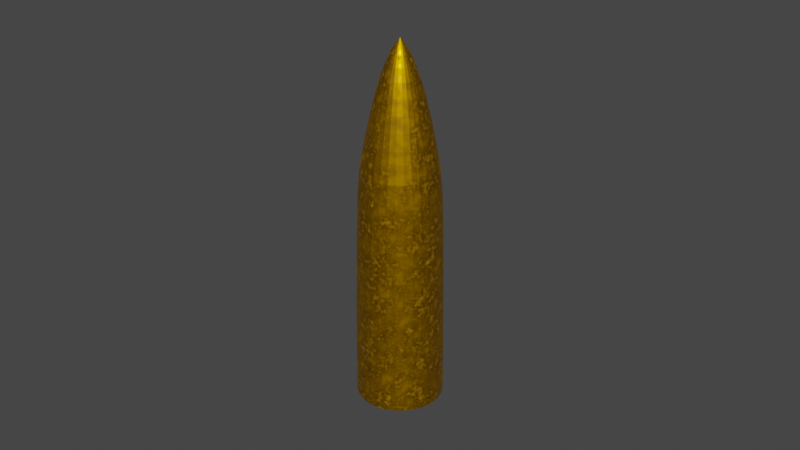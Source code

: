 # Source: M-16_shell.blend  (saved by Blender 2.93.20; exported with 4.5.12 LTS)
import bpy
from mathutils import Matrix  # noqa: F401  (used for matrix-valued properties, if any)

bpy.ops.wm.read_factory_settings(use_empty=True)
scene = bpy.context.scene
scene.name = 'Scene'

# ---- collections
col_collection = bpy.data.collections.new('Collection'); scene.collection.children.link(col_collection)

# ---- materials (node trees are filled in below, after node groups)
mat_bullet_shull = bpy.data.materials.new('Bullet Shull')
mat_bullet_shull.use_transparent_shadow = False
mat_bullet = bpy.data.materials.new('Bullet')
mat_bullet.use_transparent_shadow = False

# ---- material node trees
mat_bullet_shull.use_nodes = True; mat_bullet_shull.node_tree.nodes.clear()
_N = mat_bullet_shull.node_tree.nodes; _L = mat_bullet_shull.node_tree.links
n0 = _N.new('ShaderNodeBsdfPrincipled'); n0.name = 'Principled BSDF'; n0.location = (10, 300)
n0.distribution = 'GGX'
n0.subsurface_method = 'BURLEY'
n0.inputs[0].default_value = (0.402, 0.1481, 0.01519, 1.0)
n0.inputs[3].default_value = 1.45
n0.inputs[27].default_value = (0.0, 0.0, 0.0, 1.0)
n0.inputs[28].default_value = 1.0
n1 = _N.new('ShaderNodeTexNoise'); n1.name = 'Noise Texture'; n1.location = (-618, 280)
n1.inputs[4].default_value = 1.0
n2 = _N.new('ShaderNodeTexCoord'); n2.name = 'Texture Coordinate'; n2.location = (-1118, 296)
n3 = _N.new('ShaderNodeMapping'); n3.name = 'Mapping'; n3.location = (-908, 313)
n3.width = 240
n4 = _N.new('ShaderNodeValToRGB'); n4.name = 'ColorRamp.001'; n4.location = (-387, -191)
while len(n4.color_ramp.elements) > 1: n4.color_ramp.elements.remove(n4.color_ramp.elements[-1])
n4.color_ramp.elements[0].position = 0.0; n4.color_ramp.elements[0].color = (0.0, 0.0, 0.0, 1.0)
_e = n4.color_ramp.elements.new(1.0); _e.color = (1.0, 1.0, 1.0, 1.0)
n5 = _N.new('ShaderNodeTexNoise'); n5.name = 'Noise Texture.001'; n5.location = (-600, -182)
n5.inputs[4].default_value = 0.675
n6 = _N.new('ShaderNodeTexCoord'); n6.name = 'Texture Coordinate.001'; n6.location = (-1100, -166)
n7 = _N.new('ShaderNodeMapping'); n7.name = 'Mapping.001'; n7.location = (-890, -149)
n7.width = 240
n8 = _N.new('ShaderNodeOutputMaterial'); n8.name = 'Material Output'; n8.location = (300, 300)
n9 = _N.new('ShaderNodeValToRGB'); n9.name = 'ColorRamp'; n9.location = (-413, 278)
while len(n9.color_ramp.elements) > 1: n9.color_ramp.elements.remove(n9.color_ramp.elements[-1])
n9.color_ramp.elements[0].position = 0.01364; n9.color_ramp.elements[0].color = (0.0, 0.0, 0.0, 1.0)
_e = n9.color_ramp.elements.new(0.05); _e.color = (1.0, 1.0, 1.0, 1.0)
_L.new(n0.outputs[0], n8.inputs[0])
_L.new(n1.outputs[0], n9.inputs[0])
_L.new(n3.outputs[0], n1.inputs[0])
_L.new(n2.outputs[3], n3.inputs[0])
_L.new(n5.outputs[0], n4.inputs[0])
_L.new(n7.outputs[0], n5.inputs[0])
_L.new(n6.outputs[3], n7.inputs[0])
_L.new(n9.outputs[0], n0.inputs[1])
_L.new(n4.outputs[0], n0.inputs[2])
n8.is_active_output = True
mat_bullet.use_nodes = True; mat_bullet.node_tree.nodes.clear()
_N = mat_bullet.node_tree.nodes; _L = mat_bullet.node_tree.links
n0 = _N.new('ShaderNodeBsdfPrincipled'); n0.name = 'Principled BSDF'; n0.location = (10, 300)
n0.distribution = 'GGX'
n0.subsurface_method = 'BURLEY'
n0.inputs[0].default_value = (0.5458, 0.2739, 0.0, 1.0)
n0.inputs[3].default_value = 1.45
n0.inputs[27].default_value = (0.0, 0.0, 0.0, 1.0)
n0.inputs[28].default_value = 1.0
n1 = _N.new('ShaderNodeTexNoise'); n1.name = 'Noise Texture'; n1.location = (-618, 280)
n1.inputs[4].default_value = 1.0
n2 = _N.new('ShaderNodeTexCoord'); n2.name = 'Texture Coordinate'; n2.location = (-1118, 296)
n3 = _N.new('ShaderNodeMapping'); n3.name = 'Mapping'; n3.location = (-908, 313)
n3.width = 240
n4 = _N.new('ShaderNodeValToRGB'); n4.name = 'ColorRamp.001'; n4.location = (-387, -191)
while len(n4.color_ramp.elements) > 1: n4.color_ramp.elements.remove(n4.color_ramp.elements[-1])
n4.color_ramp.elements[0].position = 0.0; n4.color_ramp.elements[0].color = (0.0, 0.0, 0.0, 1.0)
_e = n4.color_ramp.elements.new(1.0); _e.color = (1.0, 1.0, 1.0, 1.0)
n5 = _N.new('ShaderNodeTexNoise'); n5.name = 'Noise Texture.001'; n5.location = (-600, -182)
n5.inputs[4].default_value = 0.675
n6 = _N.new('ShaderNodeTexCoord'); n6.name = 'Texture Coordinate.001'; n6.location = (-1100, -166)
n7 = _N.new('ShaderNodeMapping'); n7.name = 'Mapping.001'; n7.location = (-890, -149)
n7.width = 240
n8 = _N.new('ShaderNodeOutputMaterial'); n8.name = 'Material Output'; n8.location = (300, 300)
n9 = _N.new('ShaderNodeValToRGB'); n9.name = 'ColorRamp'; n9.location = (-413, 278)
while len(n9.color_ramp.elements) > 1: n9.color_ramp.elements.remove(n9.color_ramp.elements[-1])
n9.color_ramp.elements[0].position = 0.01364; n9.color_ramp.elements[0].color = (0.0, 0.0, 0.0, 1.0)
_e = n9.color_ramp.elements.new(0.5); _e.color = (1.0, 1.0, 1.0, 1.0)
_L.new(n0.outputs[0], n8.inputs[0])
_L.new(n1.outputs[0], n9.inputs[0])
_L.new(n3.outputs[0], n1.inputs[0])
_L.new(n2.outputs[3], n3.inputs[0])
_L.new(n5.outputs[0], n4.inputs[0])
_L.new(n7.outputs[0], n5.inputs[0])
_L.new(n6.outputs[3], n7.inputs[0])
_L.new(n9.outputs[0], n0.inputs[1])
_L.new(n4.outputs[0], n0.inputs[2])
n8.is_active_output = True

# ---- world
world_world = bpy.data.worlds.new('World'); scene.world = world_world
world_world.use_nodes = True; world_world.node_tree.nodes.clear()
_N = world_world.node_tree.nodes; _L = world_world.node_tree.links
n0 = _N.new('ShaderNodeOutputWorld'); n0.name = 'World Output'; n0.location = (300, 300)
n1 = _N.new('ShaderNodeBackground'); n1.name = 'Background'; n1.location = (10, 300)
n1.inputs[0].default_value = (0.05088, 0.05088, 0.05088, 1.0)
_L.new(n1.outputs[0], n0.inputs[0])
n0.is_active_output = True
world_world.color = (0.05088, 0.05088, 0.05088)
world_world.use_sun_shadow = False
world_world.sun_shadow_jitter_overblur = 0.0

# ---- meshes
me_cylinder_033 = bpy.data.meshes.new('Cylinder.033')
me_cylinder_033.from_pydata([(-0.01461, 0.7201, 0.439), (0.1259, 0.7063, 0.439), (0.261, 0.6653, 0.439), (0.3855, 0.5988, 0.439), (0.4946, 0.5092, 0.439), (0.5841, 0.4001, 0.439), (0.6507, 0.2756, 0.439), (0.6917, 0.1405, 0.439), (0.7055, -3.148e-08, 0.439), (0.6917, -0.1405, 0.439), (0.6507, -0.2756, 0.439), (0.5841, -0.4001, 0.439), (0.4946, -0.5092, 0.439), (0.3855, -0.5988, 0.439), (0.261, -0.6653, 0.439), (0.1259, -0.7063, 0.439), (-0.01461, -0.7201, 0.439), (-0.1551, -0.7063, 0.439), (-0.2902, -0.6653, 0.439), (-0.4147, -0.5988, 0.439), (-0.5238, -0.5092, 0.439), (-0.6134, -0.4001, 0.439), (-0.6799, -0.2756, 0.439), (-0.7209, -0.1405, 0.439), (-0.7347, 8.587e-09, 0.439), (-0.7209, 0.1405, 0.439), (-0.6799, 0.2756, 0.439), (-0.6134, 0.4001, 0.439), (-0.5238, 0.5092, 0.439), (-0.4147, 0.5988, 0.439), (-0.2902, 0.6653, 0.439), (-0.1551, 0.7063, 0.439), (-0.01461, 0.003752, -5.635), (-0.01462, 0.7201, 0.3544), (-0.01461, 0.07863, -5.537), (-0.01461, 0.1527, -5.406), (-0.01461, 0.2251, -5.242), (-0.01461, 0.2951, -5.047), (-0.01461, 0.3619, -4.825), (-0.01461, 0.4248, -4.58), (-0.01461, 0.4831, -4.321), (-0.01461, 0.5361, -4.059), (-0.01461, 0.5833, -3.803), (-0.01461, 0.6241, -3.565), (-0.01461, 0.6582, -3.172), (-0.01461, 0.6851, -2.337), (-0.01461, 0.7045, -1.323), (-0.01462, 0.7162, -0.3674), (-0.01388, 0.00368, -5.635), (0.1259, 0.7063, 0.3544), (0.0007258, 0.07712, -5.537), (0.01517, 0.1498, -5.406), (0.0293, 0.2208, -5.242), (0.04296, 0.2895, -5.047), (0.056, 0.355, -4.825), (0.06826, 0.4167, -4.58), (0.07963, 0.4738, -4.321), (0.08998, 0.5258, -4.059), (0.09918, 0.5721, -3.803), (0.1071, 0.6121, -3.565), (0.1138, 0.6455, -3.172), (0.119, 0.6719, -2.337), (0.1228, 0.6909, -1.323), (0.1251, 0.7024, -0.3674), (-0.01318, 0.003466, -5.635), (0.261, 0.6653, 0.3544), (0.01548, 0.07265, -5.537), (0.04382, 0.1411, -5.406), (0.07154, 0.208, -5.242), (0.09832, 0.2727, -5.047), (0.1239, 0.3344, -4.825), (0.148, 0.3925, -4.58), (0.1703, 0.4463, -4.321), (0.1905, 0.4953, -4.059), (0.2086, 0.5389, -3.803), (0.2242, 0.5766, -3.565), (0.2373, 0.6081, -3.172), (0.2475, 0.6329, -2.337), (0.255, 0.6508, -1.323), (0.2595, 0.6617, -0.3674), (-0.01253, 0.003119, -5.635), (0.3855, 0.5988, 0.3544), (0.02907, 0.06538, -5.537), (0.07022, 0.127, -5.406), (0.1105, 0.1872, -5.242), (0.1493, 0.2454, -5.047), (0.1865, 0.3009, -4.825), (0.2214, 0.3532, -4.58), (0.2538, 0.4017, -4.321), (0.2832, 0.4458, -4.059), (0.3095, 0.485, -3.803), (0.3321, 0.519, -3.565), (0.3511, 0.5473, -3.172), (0.366, 0.5696, -2.337), (0.3768, 0.5857, -1.323), (0.3833, 0.5955, -0.3674), (-0.01196, 0.002653, -5.635), (0.4946, 0.5092, 0.3544), (0.04099, 0.0556, -5.537), (0.09336, 0.108, -5.406), (0.1446, 0.1592, -5.242), (0.1941, 0.2087, -5.047), (0.2413, 0.2559, -4.825), (0.2858, 0.3004, -4.58), (0.327, 0.3416, -4.321), (0.3645, 0.3791, -4.059), (0.3978, 0.4125, -3.803), (0.4267, 0.4413, -3.565), (0.4508, 0.4654, -3.172), (0.4698, 0.4844, -2.337), (0.4835, 0.4981, -1.323), (0.4918, 0.5064, -0.3674), (-0.0115, 0.002085, -5.635), (0.5841, 0.4001, 0.3544), (0.05077, 0.04369, -5.537), (0.1123, 0.08483, -5.406), (0.1726, 0.1251, -5.242), (0.2308, 0.164, -5.047), (0.2863, 0.2011, -4.825), (0.3386, 0.236, -4.58), (0.3871, 0.2684, -4.321), (0.4311, 0.2978, -4.059), (0.4704, 0.3241, -3.803), (0.5043, 0.3468, -3.565), (0.5326, 0.3657, -3.172), (0.555, 0.3806, -2.337), (0.5711, 0.3914, -1.323), (0.5809, 0.3979, -0.3674), (-0.01115, 0.001435, -5.635), (0.6507, 0.2756, 0.3544), (0.05803, 0.03009, -5.537), (0.1265, 0.05843, -5.406), (0.1934, 0.08615, -5.242), (0.258, 0.1129, -5.047), (0.3198, 0.1385, -4.825), (0.3779, 0.1626, -4.58), (0.4317, 0.1849, -4.321), (0.4807, 0.2052, -4.059), (0.5243, 0.2232, -3.803), (0.562, 0.2388, -3.565), (0.5935, 0.2519, -3.172), (0.6183, 0.2622, -2.337), (0.6362, 0.2696, -1.323), (0.6471, 0.2741, -0.3674), (-0.01094, 0.0007321, -5.635), (0.6917, 0.1405, 0.3544), (0.06251, 0.01534, -5.537), (0.1351, 0.02979, -5.406), (0.2062, 0.04392, -5.242), (0.2748, 0.05758, -5.047), (0.3404, 0.07061, -4.825), (0.402, 0.08288, -4.58), (0.4592, 0.09425, -4.321), (0.5112, 0.1046, -4.059), (0.5575, 0.1138, -3.803), (0.5975, 0.1218, -3.565), (0.6309, 0.1284, -3.172), (0.6573, 0.1336, -2.337), (0.6763, 0.1374, -1.323), (0.6878, 0.1397, -0.3674), (-0.01086, 5.365e-09, -5.635), (0.7055, -3.148e-08, 0.3544), (0.06402, 1.509e-09, -5.537), (0.1381, -2.012e-09, -5.406), (0.2105, -6.036e-09, -5.242), (0.2805, -9.389e-09, -5.047), (0.3473, -1.274e-08, -4.825), (0.4102, -1.61e-08, -4.58), (0.4685, -1.878e-08, -4.321), (0.5215, -2.146e-08, -4.059), (0.5687, -2.414e-08, -3.803), (0.6095, -2.616e-08, -3.565), (0.6436, -2.817e-08, -3.172), (0.6704, -2.951e-08, -2.337), (0.6898, -3.085e-08, -1.323), (0.7016, -3.119e-08, -0.3674), (-0.01094, -0.000732, -5.635), (0.6917, -0.1405, 0.3544), (0.06251, -0.01534, -5.537), (0.1351, -0.02979, -5.406), (0.2062, -0.04392, -5.242), (0.2748, -0.05758, -5.047), (0.3404, -0.07061, -4.825), (0.402, -0.08288, -4.58), (0.4592, -0.09425, -4.321), (0.5112, -0.1046, -4.059), (0.5575, -0.1138, -3.803), (0.5975, -0.1218, -3.565), (0.6309, -0.1284, -3.172), (0.6573, -0.1336, -2.337), (0.6763, -0.1374, -1.323), (0.6878, -0.1397, -0.3674), (-0.01115, -0.001436, -5.635), (0.6507, -0.2756, 0.3544), (0.05803, -0.03009, -5.537), (0.1265, -0.05843, -5.406), (0.1934, -0.08615, -5.242), (0.258, -0.1129, -5.047), (0.3198, -0.1385, -4.825), (0.3779, -0.1626, -4.58), (0.4317, -0.1849, -4.321), (0.4807, -0.2052, -4.059), (0.5243, -0.2232, -3.803), (0.562, -0.2388, -3.565), (0.5935, -0.2519, -3.172), (0.6183, -0.2622, -2.337), (0.6362, -0.2696, -1.323), (0.6471, -0.2741, -0.3674), (-0.0115, -0.002084, -5.635), (0.5841, -0.4001, 0.3544), (0.05077, -0.04369, -5.537), (0.1123, -0.08483, -5.406), (0.1726, -0.1251, -5.242), (0.2308, -0.164, -5.047), (0.2863, -0.2011, -4.825), (0.3386, -0.236, -4.58), (0.3871, -0.2684, -4.321), (0.4311, -0.2978, -4.059), (0.4704, -0.3241, -3.803), (0.5043, -0.3468, -3.565), (0.5326, -0.3657, -3.172), (0.555, -0.3806, -2.337), (0.5711, -0.3914, -1.323), (0.5809, -0.3979, -0.3674), (-0.01196, -0.002653, -5.635), (0.4946, -0.5092, 0.3544), (0.04099, -0.0556, -5.537), (0.09336, -0.108, -5.406), (0.1446, -0.1592, -5.242), (0.1941, -0.2087, -5.047), (0.2413, -0.2559, -4.825), (0.2858, -0.3004, -4.58), (0.327, -0.3416, -4.321), (0.3645, -0.3791, -4.059), (0.3978, -0.4125, -3.803), (0.4267, -0.4413, -3.565), (0.4508, -0.4654, -3.172), (0.4698, -0.4844, -2.337), (0.4835, -0.4981, -1.323), (0.4918, -0.5064, -0.3674), (-0.01253, -0.003119, -5.635), (0.3855, -0.5988, 0.3544), (0.02907, -0.06538, -5.537), (0.07022, -0.127, -5.406), (0.1105, -0.1872, -5.242), (0.1493, -0.2454, -5.047), (0.1865, -0.3009, -4.825), (0.2214, -0.3532, -4.58), (0.2538, -0.4017, -4.321), (0.2832, -0.4458, -4.059), (0.3095, -0.485, -3.803), (0.3321, -0.519, -3.565), (0.3511, -0.5473, -3.172), (0.366, -0.5696, -2.337), (0.3768, -0.5857, -1.323), (0.3833, -0.5955, -0.3674), (-0.01318, -0.003466, -5.635), (0.261, -0.6653, 0.3544), (0.01548, -0.07265, -5.537), (0.04382, -0.1411, -5.406), (0.07154, -0.208, -5.242), (0.09832, -0.2727, -5.047), (0.1239, -0.3344, -4.825), (0.148, -0.3925, -4.58), (0.1703, -0.4463, -4.321), (0.1905, -0.4953, -4.059), (0.2086, -0.5389, -3.803), (0.2242, -0.5766, -3.565), (0.2373, -0.6081, -3.172), (0.2475, -0.6329, -2.337), (0.255, -0.6508, -1.323), (0.2595, -0.6617, -0.3674), (-0.01388, -0.00368, -5.635), (0.1259, -0.7063, 0.3544), (0.0007253, -0.07712, -5.537), (0.01517, -0.1498, -5.406), (0.0293, -0.2208, -5.242), (0.04296, -0.2895, -5.047), (0.05599, -0.355, -4.825), (0.06826, -0.4167, -4.58), (0.07963, -0.4738, -4.321), (0.08998, -0.5258, -4.059), (0.09918, -0.5721, -3.803), (0.1071, -0.6121, -3.565), (0.1138, -0.6455, -3.172), (0.119, -0.6719, -2.337), (0.1228, -0.6909, -1.323), (0.1251, -0.7024, -0.3674), (-0.01461, -0.003752, -5.635), (-0.01462, -0.7201, 0.3544), (-0.01461, -0.07863, -5.537), (-0.01461, -0.1527, -5.406), (-0.01461, -0.2251, -5.242), (-0.01461, -0.2951, -5.047), (-0.01461, -0.3619, -4.825), (-0.01461, -0.4248, -4.58), (-0.01461, -0.4831, -4.321), (-0.01461, -0.5361, -4.059), (-0.01461, -0.5833, -3.803), (-0.01461, -0.6241, -3.565), (-0.01461, -0.6582, -3.172), (-0.01461, -0.6851, -2.337), (-0.01462, -0.7045, -1.323), (-0.01462, -0.7162, -0.3674), (-0.01535, -0.00368, -5.635), (-0.1551, -0.7063, 0.3544), (-0.02996, -0.07712, -5.537), (-0.0444, -0.1498, -5.406), (-0.05853, -0.2208, -5.242), (-0.07219, -0.2895, -5.047), (-0.08522, -0.355, -4.825), (-0.09749, -0.4167, -4.58), (-0.1089, -0.4738, -4.321), (-0.1192, -0.5258, -4.059), (-0.1284, -0.5721, -3.803), (-0.1364, -0.6121, -3.565), (-0.143, -0.6455, -3.172), (-0.1483, -0.6719, -2.337), (-0.152, -0.6909, -1.323), (-0.1543, -0.7024, -0.3674), (-0.01605, -0.003466, -5.635), (-0.2902, -0.6653, 0.3544), (-0.04471, -0.07265, -5.537), (-0.07305, -0.1411, -5.406), (-0.1008, -0.208, -5.242), (-0.1276, -0.2727, -5.047), (-0.1531, -0.3344, -4.825), (-0.1772, -0.3925, -4.58), (-0.1995, -0.4463, -4.321), (-0.2198, -0.4953, -4.059), (-0.2378, -0.5389, -3.803), (-0.2535, -0.5766, -3.565), (-0.2665, -0.6081, -3.172), (-0.2768, -0.6329, -2.337), (-0.2842, -0.6508, -1.323), (-0.2887, -0.6617, -0.3674), (-0.0167, -0.003119, -5.635), (-0.4147, -0.5988, 0.3544), (-0.0583, -0.06538, -5.537), (-0.09945, -0.127, -5.406), (-0.1397, -0.1872, -5.242), (-0.1786, -0.2454, -5.047), (-0.2157, -0.3009, -4.825), (-0.2506, -0.3532, -4.58), (-0.283, -0.4017, -4.321), (-0.3125, -0.4458, -4.059), (-0.3387, -0.485, -3.803), (-0.3614, -0.519, -3.565), (-0.3803, -0.5473, -3.172), (-0.3952, -0.5696, -2.337), (-0.406, -0.5857, -1.323), (-0.4125, -0.5955, -0.3674), (-0.01727, -0.002653, -5.635), (-0.5238, -0.5092, 0.3544), (-0.07022, -0.0556, -5.537), (-0.1226, -0.108, -5.406), (-0.1738, -0.1592, -5.242), (-0.2233, -0.2087, -5.047), (-0.2705, -0.2559, -4.825), (-0.315, -0.3004, -4.58), (-0.3562, -0.3416, -4.321), (-0.3937, -0.3791, -4.059), (-0.4271, -0.4125, -3.803), (-0.456, -0.4413, -3.565), (-0.48, -0.4654, -3.172), (-0.499, -0.4844, -2.337), (-0.5127, -0.4981, -1.323), (-0.521, -0.5064, -0.3674), (-0.01773, -0.002084, -5.635), (-0.6134, -0.4001, 0.3544), (-0.08, -0.04369, -5.537), (-0.1416, -0.08483, -5.406), (-0.2018, -0.1251, -5.242), (-0.26, -0.164, -5.047), (-0.3156, -0.2011, -4.825), (-0.3678, -0.236, -4.58), (-0.4163, -0.2684, -4.321), (-0.4604, -0.2978, -4.059), (-0.4996, -0.3241, -3.803), (-0.5336, -0.3468, -3.565), (-0.5619, -0.3657, -3.172), (-0.5842, -0.3806, -2.337), (-0.6004, -0.3914, -1.323), (-0.6101, -0.3979, -0.3674), (-0.01808, -0.001436, -5.635), (-0.6799, -0.2756, 0.3544), (-0.08726, -0.03009, -5.537), (-0.1557, -0.05843, -5.406), (-0.2226, -0.08615, -5.242), (-0.2873, -0.1129, -5.047), (-0.349, -0.1385, -4.825), (-0.4071, -0.1626, -4.58), (-0.4609, -0.1849, -4.321), (-0.5099, -0.2052, -4.059), (-0.5535, -0.2232, -3.803), (-0.5912, -0.2388, -3.565), (-0.6227, -0.2519, -3.172), (-0.6475, -0.2622, -2.337), (-0.6655, -0.2696, -1.323), (-0.6763, -0.2741, -0.3674), (-0.01829, -0.0007319, -5.635), (-0.7209, -0.1405, 0.3544), (-0.09174, -0.01534, -5.537), (-0.1644, -0.02979, -5.406), (-0.2354, -0.04392, -5.242), (-0.3041, -0.05758, -5.047), (-0.3696, -0.07061, -4.825), (-0.4313, -0.08288, -4.58), (-0.4884, -0.09425, -4.321), (-0.5404, -0.1046, -4.059), (-0.5867, -0.1138, -3.803), (-0.6268, -0.1218, -3.565), (-0.6602, -0.1284, -3.172), (-0.6865, -0.1336, -2.337), (-0.7055, -0.1374, -1.323), (-0.717, -0.1397, -0.3674), (-0.01837, 1.073e-08, -5.635), (-0.7347, 8.587e-09, 0.3544), (-0.09325, 1.056e-08, -5.537), (-0.1673, 1.04e-08, -5.406), (-0.2397, 1.006e-08, -5.242), (-0.3097, 1.006e-08, -5.047), (-0.3765, 9.389e-09, -4.825), (-0.4394, 9.389e-09, -4.58), (-0.4977, 9.389e-09, -4.321), (-0.5507, 8.719e-09, -4.059), (-0.5979, 8.719e-09, -3.803), (-0.6388, 8.719e-09, -3.565), (-0.6728, 8.719e-09, -3.172), (-0.6997, 8.719e-09, -2.337), (-0.7191, 8.719e-09, -1.323), (-0.7308, 8.719e-09, -0.3674), (-0.01829, 0.000732, -5.635), (-0.7209, 0.1405, 0.3544), (-0.09174, 0.01534, -5.537), (-0.1644, 0.02979, -5.406), (-0.2354, 0.04392, -5.242), (-0.3041, 0.05758, -5.047), (-0.3696, 0.07061, -4.825), (-0.4313, 0.08288, -4.58), (-0.4884, 0.09425, -4.321), (-0.5404, 0.1046, -4.059), (-0.5867, 0.1138, -3.803), (-0.6268, 0.1218, -3.565), (-0.6602, 0.1284, -3.172), (-0.6865, 0.1336, -2.337), (-0.7055, 0.1374, -1.323), (-0.717, 0.1397, -0.3674), (-0.01808, 0.001436, -5.635), (-0.6799, 0.2756, 0.3544), (-0.08726, 0.03009, -5.537), (-0.1557, 0.05843, -5.406), (-0.2226, 0.08615, -5.242), (-0.2873, 0.1129, -5.047), (-0.349, 0.1385, -4.825), (-0.4071, 0.1626, -4.58), (-0.4609, 0.1849, -4.321), (-0.5099, 0.2052, -4.059), (-0.5535, 0.2232, -3.803), (-0.5912, 0.2388, -3.565), (-0.6227, 0.2519, -3.172), (-0.6475, 0.2622, -2.337), (-0.6655, 0.2696, -1.323), (-0.6763, 0.2741, -0.3674), (-0.01773, 0.002084, -5.635), (-0.6134, 0.4001, 0.3544), (-0.08, 0.04369, -5.537), (-0.1416, 0.08483, -5.406), (-0.2018, 0.1251, -5.242), (-0.26, 0.164, -5.047), (-0.3156, 0.2011, -4.825), (-0.3678, 0.236, -4.58), (-0.4163, 0.2684, -4.321), (-0.4604, 0.2978, -4.059), (-0.4996, 0.3241, -3.803), (-0.5336, 0.3468, -3.565), (-0.5619, 0.3657, -3.172), (-0.5842, 0.3806, -2.337), (-0.6004, 0.3914, -1.323), (-0.6101, 0.3979, -0.3674), (-0.01727, 0.002653, -5.635), (-0.5238, 0.5092, 0.3544), (-0.07022, 0.0556, -5.537), (-0.1226, 0.108, -5.406), (-0.1738, 0.1592, -5.242), (-0.2233, 0.2087, -5.047), (-0.2705, 0.2559, -4.825), (-0.315, 0.3004, -4.58), (-0.3562, 0.3416, -4.321), (-0.3937, 0.3791, -4.059), (-0.4271, 0.4125, -3.803), (-0.456, 0.4413, -3.565), (-0.48, 0.4654, -3.172), (-0.499, 0.4844, -2.337), (-0.5127, 0.4981, -1.323), (-0.521, 0.5064, -0.3674), (-0.0167, 0.00312, -5.635), (-0.4147, 0.5988, 0.3544), (-0.0583, 0.06538, -5.537), (-0.09945, 0.127, -5.406), (-0.1397, 0.1872, -5.242), (-0.1786, 0.2454, -5.047), (-0.2157, 0.3009, -4.825), (-0.2506, 0.3532, -4.58), (-0.283, 0.4017, -4.321), (-0.3125, 0.4458, -4.059), (-0.3387, 0.485, -3.803), (-0.3614, 0.519, -3.565), (-0.3803, 0.5473, -3.172), (-0.3952, 0.5696, -2.337), (-0.406, 0.5857, -1.323), (-0.4125, 0.5955, -0.3674), (-0.01605, 0.003466, -5.635), (-0.2902, 0.6653, 0.3544), (-0.04471, 0.07265, -5.537), (-0.07305, 0.1411, -5.406), (-0.1008, 0.208, -5.242), (-0.1276, 0.2727, -5.047), (-0.1531, 0.3344, -4.825), (-0.1772, 0.3925, -4.58), (-0.1995, 0.4463, -4.321), (-0.2198, 0.4953, -4.059), (-0.2378, 0.5389, -3.803), (-0.2535, 0.5766, -3.565), (-0.2665, 0.6081, -3.172), (-0.2768, 0.6329, -2.337), (-0.2842, 0.6508, -1.323), (-0.2887, 0.6617, -0.3674), (-0.01535, 0.00368, -5.635), (-0.1551, 0.7063, 0.3544), (-0.02996, 0.07712, -5.537), (-0.0444, 0.1498, -5.406), (-0.05853, 0.2208, -5.242), (-0.07219, 0.2895, -5.047), (-0.08522, 0.355, -4.825), (-0.09749, 0.4167, -4.58), (-0.1089, 0.4738, -4.321), (-0.1192, 0.5258, -4.059), (-0.1284, 0.5721, -3.803), (-0.1364, 0.6121, -3.565), (-0.143, 0.6455, -3.172), (-0.1483, 0.6719, -2.337), (-0.152, 0.6909, -1.323), (-0.1543, 0.7024, -0.3674)], [], [(529, 31, 0, 33), (65, 2, 3, 81), (81, 3, 4, 97), (97, 4, 5, 113), (113, 5, 6, 129), (129, 6, 7, 145), (145, 7, 8, 161), (161, 8, 9, 177), (177, 9, 10, 193), (193, 10, 11, 209), (209, 11, 12, 225), (225, 12, 13, 241), (241, 13, 14, 257), (257, 14, 15, 273), (273, 15, 16, 289), (289, 16, 17, 305), (305, 17, 18, 321), (321, 18, 19, 337), (337, 19, 20, 353), (353, 20, 21, 369), (369, 21, 22, 385), (385, 22, 23, 401), (401, 23, 24, 417), (417, 24, 25, 433), (433, 25, 26, 449), (449, 26, 27, 465), (465, 27, 28, 481), (481, 28, 29, 497), (497, 29, 30, 513), (513, 30, 31, 529), (1, 0, 31, 30, 29, 28, 27, 26, 25, 24, 23, 22, 21, 20, 19, 18, 17, 16, 15, 14, 13, 12, 11, 10, 9, 8, 7, 6, 5, 4, 3, 2), (49, 1, 2, 65), (33, 0, 1, 49), (33, 49, 63, 47), (47, 63, 62, 46), (46, 62, 61, 45), (45, 61, 60, 44), (44, 60, 59, 43), (43, 59, 58, 42), (42, 58, 57, 41), (41, 57, 56, 40), (40, 56, 55, 39), (39, 55, 54, 38), (38, 54, 53, 37), (37, 53, 52, 36), (36, 52, 51, 35), (35, 51, 50, 34), (34, 50, 48, 32), (49, 65, 79, 63), (63, 79, 78, 62), (62, 78, 77, 61), (61, 77, 76, 60), (60, 76, 75, 59), (59, 75, 74, 58), (58, 74, 73, 57), (57, 73, 72, 56), (56, 72, 71, 55), (55, 71, 70, 54), (54, 70, 69, 53), (53, 69, 68, 52), (52, 68, 67, 51), (51, 67, 66, 50), (50, 66, 64, 48), (65, 81, 95, 79), (79, 95, 94, 78), (78, 94, 93, 77), (77, 93, 92, 76), (76, 92, 91, 75), (75, 91, 90, 74), (74, 90, 89, 73), (73, 89, 88, 72), (72, 88, 87, 71), (71, 87, 86, 70), (70, 86, 85, 69), (69, 85, 84, 68), (68, 84, 83, 67), (67, 83, 82, 66), (66, 82, 80, 64), (81, 97, 111, 95), (95, 111, 110, 94), (94, 110, 109, 93), (93, 109, 108, 92), (92, 108, 107, 91), (91, 107, 106, 90), (90, 106, 105, 89), (89, 105, 104, 88), (88, 104, 103, 87), (87, 103, 102, 86), (86, 102, 101, 85), (85, 101, 100, 84), (84, 100, 99, 83), (83, 99, 98, 82), (82, 98, 96, 80), (97, 113, 127, 111), (111, 127, 126, 110), (110, 126, 125, 109), (109, 125, 124, 108), (108, 124, 123, 107), (107, 123, 122, 106), (106, 122, 121, 105), (105, 121, 120, 104), (104, 120, 119, 103), (103, 119, 118, 102), (102, 118, 117, 101), (101, 117, 116, 100), (100, 116, 115, 99), (99, 115, 114, 98), (98, 114, 112, 96), (113, 129, 143, 127), (127, 143, 142, 126), (126, 142, 141, 125), (125, 141, 140, 124), (124, 140, 139, 123), (123, 139, 138, 122), (122, 138, 137, 121), (121, 137, 136, 120), (120, 136, 135, 119), (119, 135, 134, 118), (118, 134, 133, 117), (117, 133, 132, 116), (116, 132, 131, 115), (115, 131, 130, 114), (114, 130, 128, 112), (129, 145, 159, 143), (143, 159, 158, 142), (142, 158, 157, 141), (141, 157, 156, 140), (140, 156, 155, 139), (139, 155, 154, 138), (138, 154, 153, 137), (137, 153, 152, 136), (136, 152, 151, 135), (135, 151, 150, 134), (134, 150, 149, 133), (133, 149, 148, 132), (132, 148, 147, 131), (131, 147, 146, 130), (130, 146, 144, 128), (145, 161, 175, 159), (159, 175, 174, 158), (158, 174, 173, 157), (157, 173, 172, 156), (156, 172, 171, 155), (155, 171, 170, 154), (154, 170, 169, 153), (153, 169, 168, 152), (152, 168, 167, 151), (151, 167, 166, 150), (150, 166, 165, 149), (149, 165, 164, 148), (148, 164, 163, 147), (147, 163, 162, 146), (146, 162, 160, 144), (161, 177, 191, 175), (175, 191, 190, 174), (174, 190, 189, 173), (173, 189, 188, 172), (172, 188, 187, 171), (171, 187, 186, 170), (170, 186, 185, 169), (169, 185, 184, 168), (168, 184, 183, 167), (167, 183, 182, 166), (166, 182, 181, 165), (165, 181, 180, 164), (164, 180, 179, 163), (163, 179, 178, 162), (162, 178, 176, 160), (177, 193, 207, 191), (191, 207, 206, 190), (190, 206, 205, 189), (189, 205, 204, 188), (188, 204, 203, 187), (187, 203, 202, 186), (186, 202, 201, 185), (185, 201, 200, 184), (184, 200, 199, 183), (183, 199, 198, 182), (182, 198, 197, 181), (181, 197, 196, 180), (180, 196, 195, 179), (179, 195, 194, 178), (178, 194, 192, 176), (193, 209, 223, 207), (207, 223, 222, 206), (206, 222, 221, 205), (205, 221, 220, 204), (204, 220, 219, 203), (203, 219, 218, 202), (202, 218, 217, 201), (201, 217, 216, 200), (200, 216, 215, 199), (199, 215, 214, 198), (198, 214, 213, 197), (197, 213, 212, 196), (196, 212, 211, 195), (195, 211, 210, 194), (194, 210, 208, 192), (209, 225, 239, 223), (223, 239, 238, 222), (222, 238, 237, 221), (221, 237, 236, 220), (220, 236, 235, 219), (219, 235, 234, 218), (218, 234, 233, 217), (217, 233, 232, 216), (216, 232, 231, 215), (215, 231, 230, 214), (214, 230, 229, 213), (213, 229, 228, 212), (212, 228, 227, 211), (211, 227, 226, 210), (210, 226, 224, 208), (225, 241, 255, 239), (239, 255, 254, 238), (238, 254, 253, 237), (237, 253, 252, 236), (236, 252, 251, 235), (235, 251, 250, 234), (234, 250, 249, 233), (233, 249, 248, 232), (232, 248, 247, 231), (231, 247, 246, 230), (230, 246, 245, 229), (229, 245, 244, 228), (228, 244, 243, 227), (227, 243, 242, 226), (226, 242, 240, 224), (241, 257, 271, 255), (255, 271, 270, 254), (254, 270, 269, 253), (253, 269, 268, 252), (252, 268, 267, 251), (251, 267, 266, 250), (250, 266, 265, 249), (249, 265, 264, 248), (248, 264, 263, 247), (247, 263, 262, 246), (246, 262, 261, 245), (245, 261, 260, 244), (244, 260, 259, 243), (243, 259, 258, 242), (242, 258, 256, 240), (257, 273, 287, 271), (271, 287, 286, 270), (270, 286, 285, 269), (269, 285, 284, 268), (268, 284, 283, 267), (267, 283, 282, 266), (266, 282, 281, 265), (265, 281, 280, 264), (264, 280, 279, 263), (263, 279, 278, 262), (262, 278, 277, 261), (261, 277, 276, 260), (260, 276, 275, 259), (259, 275, 274, 258), (258, 274, 272, 256), (273, 289, 303, 287), (287, 303, 302, 286), (286, 302, 301, 285), (285, 301, 300, 284), (284, 300, 299, 283), (283, 299, 298, 282), (282, 298, 297, 281), (281, 297, 296, 280), (280, 296, 295, 279), (279, 295, 294, 278), (278, 294, 293, 277), (277, 293, 292, 276), (276, 292, 291, 275), (275, 291, 290, 274), (274, 290, 288, 272), (289, 305, 319, 303), (303, 319, 318, 302), (302, 318, 317, 301), (301, 317, 316, 300), (300, 316, 315, 299), (299, 315, 314, 298), (298, 314, 313, 297), (297, 313, 312, 296), (296, 312, 311, 295), (295, 311, 310, 294), (294, 310, 309, 293), (293, 309, 308, 292), (292, 308, 307, 291), (291, 307, 306, 290), (290, 306, 304, 288), (305, 321, 335, 319), (319, 335, 334, 318), (318, 334, 333, 317), (317, 333, 332, 316), (316, 332, 331, 315), (315, 331, 330, 314), (314, 330, 329, 313), (313, 329, 328, 312), (312, 328, 327, 311), (311, 327, 326, 310), (310, 326, 325, 309), (309, 325, 324, 308), (308, 324, 323, 307), (307, 323, 322, 306), (306, 322, 320, 304), (321, 337, 351, 335), (335, 351, 350, 334), (334, 350, 349, 333), (333, 349, 348, 332), (332, 348, 347, 331), (331, 347, 346, 330), (330, 346, 345, 329), (329, 345, 344, 328), (328, 344, 343, 327), (327, 343, 342, 326), (326, 342, 341, 325), (325, 341, 340, 324), (324, 340, 339, 323), (323, 339, 338, 322), (322, 338, 336, 320), (337, 353, 367, 351), (351, 367, 366, 350), (350, 366, 365, 349), (349, 365, 364, 348), (348, 364, 363, 347), (347, 363, 362, 346), (346, 362, 361, 345), (345, 361, 360, 344), (344, 360, 359, 343), (343, 359, 358, 342), (342, 358, 357, 341), (341, 357, 356, 340), (340, 356, 355, 339), (339, 355, 354, 338), (338, 354, 352, 336), (353, 369, 383, 367), (367, 383, 382, 366), (366, 382, 381, 365), (365, 381, 380, 364), (364, 380, 379, 363), (363, 379, 378, 362), (362, 378, 377, 361), (361, 377, 376, 360), (360, 376, 375, 359), (359, 375, 374, 358), (358, 374, 373, 357), (357, 373, 372, 356), (356, 372, 371, 355), (355, 371, 370, 354), (354, 370, 368, 352), (369, 385, 399, 383), (383, 399, 398, 382), (382, 398, 397, 381), (381, 397, 396, 380), (380, 396, 395, 379), (379, 395, 394, 378), (378, 394, 393, 377), (377, 393, 392, 376), (376, 392, 391, 375), (375, 391, 390, 374), (374, 390, 389, 373), (373, 389, 388, 372), (372, 388, 387, 371), (371, 387, 386, 370), (370, 386, 384, 368), (385, 401, 415, 399), (399, 415, 414, 398), (398, 414, 413, 397), (397, 413, 412, 396), (396, 412, 411, 395), (395, 411, 410, 394), (394, 410, 409, 393), (393, 409, 408, 392), (392, 408, 407, 391), (391, 407, 406, 390), (390, 406, 405, 389), (389, 405, 404, 388), (388, 404, 403, 387), (387, 403, 402, 386), (386, 402, 400, 384), (401, 417, 431, 415), (415, 431, 430, 414), (414, 430, 429, 413), (413, 429, 428, 412), (412, 428, 427, 411), (411, 427, 426, 410), (410, 426, 425, 409), (409, 425, 424, 408), (408, 424, 423, 407), (407, 423, 422, 406), (406, 422, 421, 405), (405, 421, 420, 404), (404, 420, 419, 403), (403, 419, 418, 402), (402, 418, 416, 400), (417, 433, 447, 431), (431, 447, 446, 430), (430, 446, 445, 429), (429, 445, 444, 428), (428, 444, 443, 427), (427, 443, 442, 426), (426, 442, 441, 425), (425, 441, 440, 424), (424, 440, 439, 423), (423, 439, 438, 422), (422, 438, 437, 421), (421, 437, 436, 420), (420, 436, 435, 419), (419, 435, 434, 418), (418, 434, 432, 416), (433, 449, 463, 447), (447, 463, 462, 446), (446, 462, 461, 445), (445, 461, 460, 444), (444, 460, 459, 443), (443, 459, 458, 442), (442, 458, 457, 441), (441, 457, 456, 440), (440, 456, 455, 439), (439, 455, 454, 438), (438, 454, 453, 437), (437, 453, 452, 436), (436, 452, 451, 435), (435, 451, 450, 434), (434, 450, 448, 432), (449, 465, 479, 463), (463, 479, 478, 462), (462, 478, 477, 461), (461, 477, 476, 460), (460, 476, 475, 459), (459, 475, 474, 458), (458, 474, 473, 457), (457, 473, 472, 456), (456, 472, 471, 455), (455, 471, 470, 454), (454, 470, 469, 453), (453, 469, 468, 452), (452, 468, 467, 451), (451, 467, 466, 450), (450, 466, 464, 448), (465, 481, 495, 479), (479, 495, 494, 478), (478, 494, 493, 477), (477, 493, 492, 476), (476, 492, 491, 475), (475, 491, 490, 474), (474, 490, 489, 473), (473, 489, 488, 472), (472, 488, 487, 471), (471, 487, 486, 470), (470, 486, 485, 469), (469, 485, 484, 468), (468, 484, 483, 467), (467, 483, 482, 466), (466, 482, 480, 464), (481, 497, 511, 495), (495, 511, 510, 494), (494, 510, 509, 493), (493, 509, 508, 492), (492, 508, 507, 491), (491, 507, 506, 490), (490, 506, 505, 489), (489, 505, 504, 488), (488, 504, 503, 487), (487, 503, 502, 486), (486, 502, 501, 485), (485, 501, 500, 484), (484, 500, 499, 483), (483, 499, 498, 482), (482, 498, 496, 480), (497, 513, 527, 511), (511, 527, 526, 510), (510, 526, 525, 509), (509, 525, 524, 508), (508, 524, 523, 507), (507, 523, 522, 506), (506, 522, 521, 505), (505, 521, 520, 504), (504, 520, 519, 503), (503, 519, 518, 502), (502, 518, 517, 501), (501, 517, 516, 500), (500, 516, 515, 499), (499, 515, 514, 498), (498, 514, 512, 496), (513, 529, 543, 527), (527, 543, 542, 526), (526, 542, 541, 525), (525, 541, 540, 524), (524, 540, 539, 523), (523, 539, 538, 522), (522, 538, 537, 521), (521, 537, 536, 520), (520, 536, 535, 519), (519, 535, 534, 518), (518, 534, 533, 517), (517, 533, 532, 516), (516, 532, 531, 515), (515, 531, 530, 514), (514, 530, 528, 512), (529, 33, 47, 543), (543, 47, 46, 542), (542, 46, 45, 541), (541, 45, 44, 540), (540, 44, 43, 539), (539, 43, 42, 538), (538, 42, 41, 537), (537, 41, 40, 536), (536, 40, 39, 535), (535, 39, 38, 534), (534, 38, 37, 533), (533, 37, 36, 532), (532, 36, 35, 531), (531, 35, 34, 530), (530, 34, 32, 528), (32, 48, 64, 80, 96, 112, 128, 144, 160, 176, 192, 208, 224, 240, 256, 272, 288, 304, 320, 336, 352, 368, 384, 400, 416, 432, 448, 464, 480, 496, 512, 528)])
me_cylinder_033.polygons.foreach_set('material_index', [1, 1, 1, 1, 1, 1, 1, 1, 1, 1, 1, 1, 1, 1, 1, 1, 1, 1, 1, 1, 1, 1, 1, 1, 1, 1, 1, 1, 1, 1, 1, 1, 1, 1, 1, 1, 1, 1, 1, 1, 1, 1, 1, 1, 1, 1, 1, 1, 1, 1, 1, 1, 1, 1, 1, 1, 1, 1, 1, 1, 1, 1, 1, 1, 1, 1, 1, 1, 1, 1, 1, 1, 1, 1, 1, 1, 1, 1, 1, 1, 1, 1, 1, 1, 1, 1, 1, 1, 1, 1, 1, 1, 1, 1, 1, 1, 1, 1, 1, 1, 1, 1, 1, 1, 1, 1, 1, 1, 1, 1, 1, 1, 1, 1, 1, 1, 1, 1, 1, 1, 1, 1, 1, 1, 1, 1, 1, 1, 1, 1, 1, 1, 1, 1, 1, 1, 1, 1, 1, 1, 1, 1, 1, 1, 1, 1, 1, 1, 1, 1, 1, 1, 1, 1, 1, 1, 1, 1, 1, 1, 1, 1, 1, 1, 1, 1, 1, 1, 1, 1, 1, 1, 1, 1, 1, 1, 1, 1, 1, 1, 1, 1, 1, 1, 1, 1, 1, 1, 1, 1, 1, 1, 1, 1, 1, 1, 1, 1, 1, 1, 1, 1, 1, 1, 1, 1, 1, 1, 1, 1, 1, 1, 1, 1, 1, 1, 1, 1, 1, 1, 1, 1, 1, 1, 1, 1, 1, 1, 1, 1, 1, 1, 1, 1, 1, 1, 1, 1, 1, 1, 1, 1, 1, 1, 1, 1, 1, 1, 1, 1, 1, 1, 1, 1, 1, 1, 1, 1, 1, 1, 1, 1, 1, 1, 1, 1, 1, 1, 1, 1, 1, 1, 1, 1, 1, 1, 1, 1, 1, 1, 1, 1, 1, 1, 1, 1, 1, 1, 1, 1, 1, 1, 1, 1, 1, 1, 1, 1, 1, 1, 1, 1, 1, 1, 1, 1, 1, 1, 1, 1, 1, 1, 1, 1, 1, 1, 1, 1, 1, 1, 1, 1, 1, 1, 1, 1, 1, 1, 1, 1, 1, 1, 1, 1, 1, 1, 1, 1, 1, 1, 1, 1, 1, 1, 1, 1, 1, 1, 1, 1, 1, 1, 1, 1, 1, 1, 1, 1, 1, 1, 1, 1, 1, 1, 1, 1, 1, 1, 1, 1, 1, 1, 1, 1, 1, 1, 1, 1, 1, 1, 1, 1, 1, 1, 1, 1, 1, 1, 1, 1, 1, 1, 1, 1, 1, 1, 1, 1, 1, 1, 1, 1, 1, 1, 1, 1, 1, 1, 1, 1, 1, 1, 1, 1, 1, 1, 1, 1, 1, 1, 1, 1, 1, 1, 1, 1, 1, 1, 1, 1, 1, 1, 1, 1, 1, 1, 1, 1, 1, 1, 1, 1, 1, 1, 1, 1, 1, 1, 1, 1, 1, 1, 1, 1, 1, 1, 1, 1, 1, 1, 1, 1, 1, 1, 1, 1, 1, 1, 1, 1, 1, 1, 1, 1, 1, 1, 1, 1, 1, 1, 1, 1, 1, 1, 1, 1, 1, 1, 1, 1, 1, 1, 1, 1, 1, 1, 1, 1, 1, 1, 1, 1, 1, 1, 1, 1, 1, 1, 1, 1, 1, 1, 1, 1])
_uv = me_cylinder_033.uv_layers.new(name='UVMap')
_uv.uv.foreach_set('vector', [0.03125, 0.5871, 0.03125, 1.0, 0.0, 1.0, 0.0, 0.5871, 0.9375, 0.5871, 0.9375, 1.0, 0.9062, 1.0, 0.9062, 0.5871, 0.9062, 0.5871, 0.9062, 1.0, 0.875, 1.0, 0.875, 0.5871, 0.875, 0.5871, 0.875, 1.0, 0.8438, 1.0, 0.8438, 0.5871, 0.8438, 0.5871, 0.8438, 1.0, 0.8125, 1.0, 0.8125, 0.5871, 0.8125, 0.5871, 0.8125, 1.0, 0.7812, 1.0, 0.7812, 0.5871, 0.7812, 0.5871, 0.7812, 1.0, 0.75, 1.0, 0.75, 0.5871, 0.75, 0.5871, 0.75, 1.0, 0.7188, 1.0, 0.7188, 0.5871, 0.7188, 0.5871, 0.7188, 1.0, 0.6875, 1.0, 0.6875, 0.5871, 0.6875, 0.5871, 0.6875, 1.0, 0.6562, 1.0, 0.6562, 0.5871, 0.6562, 0.5871, 0.6562, 1.0, 0.625, 1.0, 0.625, 0.5871, 0.625, 0.5871, 0.625, 1.0, 0.5938, 1.0, 0.5938, 0.5871, 0.5938, 0.5871, 0.5938, 1.0, 0.5625, 1.0, 0.5625, 0.5871, 0.5625, 0.5871, 0.5625, 1.0, 0.5312, 1.0, 0.5312, 0.5871, 0.5312, 0.5871, 0.5312, 1.0, 0.5, 1.0, 0.5, 0.5871, 0.5, 0.5871, 0.5, 1.0, 0.4688, 1.0, 0.4688, 0.5871, 0.4688, 0.5871, 0.4688, 1.0, 0.4375, 1.0, 0.4375, 0.5871, 0.4375, 0.5871, 0.4375, 1.0, 0.4062, 1.0, 0.4062, 0.5871, 0.4062, 0.5871, 0.4062, 1.0, 0.375, 1.0, 0.375, 0.5871, 0.375, 0.5871, 0.375, 1.0, 0.3438, 1.0, 0.3438, 0.5871, 0.3438, 0.5871, 0.3438, 1.0, 0.3125, 1.0, 0.3125, 0.5871, 0.3125, 0.5871, 0.3125, 1.0, 0.2812, 1.0, 0.2812, 0.5871, 0.2812, 0.5871, 0.2812, 1.0, 0.25, 1.0, 0.25, 0.5871, 0.25, 0.5871, 0.25, 1.0, 0.2188, 1.0, 0.2188, 0.5871, 0.2188, 0.5871, 0.2188, 1.0, 0.1875, 1.0, 0.1875, 0.5871, 0.1875, 0.5871, 0.1875, 1.0, 0.1562, 1.0, 0.1562, 0.5871, 0.1562, 0.5871, 0.1562, 1.0, 0.125, 1.0, 0.125, 0.5871, 0.125, 0.5871, 0.125, 1.0, 0.09375, 1.0, 0.09375, 0.5871, 0.09375, 0.5871, 0.09375, 1.0, 0.0625, 1.0, 0.0625, 0.5871, 0.0625, 0.5871, 0.0625, 1.0, 0.03125, 1.0, 0.03125, 0.5871, 0.2968, 0.4854, 0.25, 0.49, 0.2032, 0.4854, 0.1582, 0.4717, 0.1167, 0.4496, 0.08029, 0.4197, 0.05045, 0.3833, 0.02827, 0.3418, 0.01461, 0.2968, 0.01, 0.25, 0.01461, 0.2032, 0.02827, 0.1582, 0.05045, 0.1167, 0.08029, 0.08029, 0.1167, 0.05045, 0.1582, 0.02827, 0.2032, 0.01461, 0.25, 0.01, 0.2968, 0.01461, 0.3418, 0.02827, 0.3833, 0.05045, 0.4197, 0.08029, 0.4496, 0.1167, 0.4717, 0.1582, 0.4854, 0.2032, 0.49, 0.25, 0.4854, 0.2968, 0.4717, 0.3418, 0.4496, 0.3833, 0.4197, 0.4197, 0.3833, 0.4496, 0.3418, 0.4717, 0.9688, 0.5871, 0.9688, 1.0, 0.9375, 1.0, 0.9375, 0.5871, 1.0, 0.5871, 1.0, 1.0, 0.9688, 1.0, 0.9688, 0.5871, 1.0, 0.5871, 0.9688, 0.5871, 0.9688, 0.578, 0.9999, 0.578, 0.9999, 0.578, 0.9688, 0.578, 0.9691, 0.569, 0.9997, 0.569, 0.9997, 0.569, 0.9691, 0.569, 0.9695, 0.5602, 0.9992, 0.5602, 0.9992, 0.5602, 0.9695, 0.5602, 0.9701, 0.5517, 0.9987, 0.5517, 0.9987, 0.5517, 0.9701, 0.5517, 0.9708, 0.5435, 0.9979, 0.5435, 0.9979, 0.5435, 0.9708, 0.5435, 0.9717, 0.5359, 0.997, 0.5359, 0.997, 0.5359, 0.9717, 0.5359, 0.9727, 0.5288, 0.996, 0.5288, 0.996, 0.5288, 0.9727, 0.5288, 0.9739, 0.5, 0.9949, 0.5, 0.75, 0.411, 0.7814, 0.4079, 0.7776, 0.3889, 0.75, 0.3916, 0.75, 0.3916, 0.7776, 0.3889, 0.7735, 0.3683, 0.75, 0.3706, 0.75, 0.3706, 0.7735, 0.3683, 0.7692, 0.3465, 0.75, 0.3484, 0.75, 0.3484, 0.7692, 0.3465, 0.7646, 0.3236, 0.75, 0.325, 0.75, 0.325, 0.7646, 0.3236, 0.7599, 0.2999, 0.75, 0.3009, 0.75, 0.3009, 0.7599, 0.2999, 0.7551, 0.2757, 0.75, 0.2762, 0.75, 0.2762, 0.7551, 0.2757, 0.7502, 0.2512, 0.75, 0.2513, 0.9688, 0.5871, 0.9375, 0.5871, 0.9376, 0.578, 0.9687, 0.578, 0.9687, 0.578, 0.9376, 0.578, 0.9378, 0.569, 0.9684, 0.569, 0.9684, 0.569, 0.9378, 0.569, 0.9383, 0.5602, 0.968, 0.5602, 0.968, 0.5602, 0.9383, 0.5602, 0.9388, 0.5517, 0.9674, 0.5517, 0.9674, 0.5517, 0.9388, 0.5517, 0.9396, 0.5435, 0.9667, 0.5435, 0.9667, 0.5435, 0.9396, 0.5435, 0.9405, 0.5359, 0.9658, 0.5359, 0.9658, 0.5359, 0.9405, 0.5359, 0.9415, 0.5288, 0.9648, 0.5288, 0.9648, 0.5288, 0.9415, 0.5288, 0.9426, 0.5, 0.9636, 0.5, 0.7814, 0.4079, 0.8116, 0.3987, 0.8042, 0.3808, 0.7776, 0.3889, 0.7776, 0.3889, 0.8042, 0.3808, 0.7962, 0.3614, 0.7735, 0.3683, 0.7735, 0.3683, 0.7962, 0.3614, 0.7876, 0.3409, 0.7692, 0.3465, 0.7692, 0.3465, 0.7876, 0.3409, 0.7787, 0.3193, 0.7646, 0.3236, 0.7646, 0.3236, 0.7787, 0.3193, 0.7695, 0.297, 0.7599, 0.2999, 0.7599, 0.2999, 0.7695, 0.297, 0.76, 0.2742, 0.7551, 0.2757, 0.7551, 0.2757, 0.76, 0.2742, 0.7505, 0.2512, 0.7502, 0.2512, 0.9375, 0.5871, 0.9062, 0.5871, 0.9063, 0.578, 0.9374, 0.578, 0.9374, 0.578, 0.9063, 0.578, 0.9066, 0.569, 0.9372, 0.569, 0.9372, 0.569, 0.9066, 0.569, 0.907, 0.5602, 0.9367, 0.5602, 0.9367, 0.5602, 0.907, 0.5602, 0.9076, 0.5517, 0.9362, 0.5517, 0.9362, 0.5517, 0.9076, 0.5517, 0.9083, 0.5435, 0.9354, 0.5435, 0.9354, 0.5435, 0.9083, 0.5435, 0.9092, 0.5359, 0.9345, 0.5359, 0.9345, 0.5359, 0.9092, 0.5359, 0.9102, 0.5288, 0.9335, 0.5288, 0.9335, 0.5288, 0.9102, 0.5288, 0.9114, 0.5, 0.9324, 0.5, 0.8116, 0.3987, 0.8394, 0.3839, 0.8287, 0.3677, 0.8042, 0.3808, 0.8042, 0.3808, 0.8287, 0.3677, 0.817, 0.3503, 0.7962, 0.3614, 0.7962, 0.3614, 0.817, 0.3503, 0.8046, 0.3318, 0.7876, 0.3409, 0.7876, 0.3409, 0.8046, 0.3318, 0.7917, 0.3124, 0.7787, 0.3193, 0.7787, 0.3193, 0.7917, 0.3124, 0.7783, 0.2923, 0.7695, 0.297, 0.7695, 0.297, 0.7783, 0.2923, 0.7646, 0.2718, 0.76, 0.2742, 0.76, 0.2742, 0.7646, 0.2718, 0.7507, 0.251, 0.7505, 0.2512, 0.9062, 0.5871, 0.875, 0.5871, 0.8751, 0.578, 0.9062, 0.578, 0.9062, 0.578, 0.8751, 0.578, 0.8753, 0.569, 0.9059, 0.569, 0.9059, 0.569, 0.8753, 0.569, 0.8758, 0.5602, 0.9055, 0.5602, 0.9055, 0.5602, 0.8758, 0.5602, 0.8763, 0.5517, 0.9049, 0.5517, 0.9049, 0.5517, 0.8763, 0.5517, 0.8771, 0.5435, 0.9042, 0.5435, 0.9042, 0.5435, 0.8771, 0.5435, 0.878, 0.5359, 0.9033, 0.5359, 0.9033, 0.5359, 0.878, 0.5359, 0.879, 0.5288, 0.9023, 0.5288, 0.9023, 0.5288, 0.879, 0.5288, 0.8801, 0.5, 0.9011, 0.5, 0.8394, 0.3839, 0.8638, 0.3638, 0.8501, 0.3501, 0.8287, 0.3677, 0.8287, 0.3677, 0.8501, 0.3501, 0.8353, 0.3353, 0.817, 0.3503, 0.817, 0.3503, 0.8353, 0.3353, 0.8196, 0.3196, 0.8046, 0.3318, 0.8046, 0.3318, 0.8196, 0.3196, 0.8031, 0.3031, 0.7917, 0.3124, 0.7917, 0.3124, 0.8031, 0.3031, 0.786, 0.286, 0.7783, 0.2923, 0.7783, 0.2923, 0.786, 0.286, 0.7685, 0.2685, 0.7646, 0.2718, 0.7646, 0.2718, 0.7685, 0.2685, 0.7509, 0.2509, 0.7507, 0.251, 0.875, 0.5871, 0.8438, 0.5871, 0.8438, 0.578, 0.8749, 0.578, 0.8749, 0.578, 0.8438, 0.578, 0.8441, 0.569, 0.8747, 0.569, 0.8747, 0.569, 0.8441, 0.569, 0.8445, 0.5602, 0.8742, 0.5602, 0.8742, 0.5602, 0.8445, 0.5602, 0.8451, 0.5517, 0.8737, 0.5517, 0.8737, 0.5517, 0.8451, 0.5517, 0.8458, 0.5435, 0.8729, 0.5435, 0.8729, 0.5435, 0.8458, 0.5435, 0.8467, 0.5359, 0.872, 0.5359, 0.872, 0.5359, 0.8467, 0.5359, 0.8477, 0.5288, 0.871, 0.5288, 0.871, 0.5288, 0.8477, 0.5288, 0.8489, 0.5, 0.8699, 0.5, 0.8638, 0.3638, 0.8839, 0.3394, 0.8677, 0.3287, 0.8501, 0.3501, 0.8501, 0.3501, 0.8677, 0.3287, 0.8503, 0.317, 0.8353, 0.3353, 0.8353, 0.3353, 0.8503, 0.317, 0.8318, 0.3046, 0.8196, 0.3196, 0.8196, 0.3196, 0.8318, 0.3046, 0.8124, 0.2917, 0.8031, 0.3031, 0.8031, 0.3031, 0.8124, 0.2917, 0.7923, 0.2783, 0.786, 0.286, 0.786, 0.286, 0.7923, 0.2783, 0.7718, 0.2646, 0.7685, 0.2685, 0.7685, 0.2685, 0.7718, 0.2646, 0.751, 0.2507, 0.7509, 0.2509, 0.8438, 0.5871, 0.8125, 0.5871, 0.8126, 0.578, 0.8437, 0.578, 0.8437, 0.578, 0.8126, 0.578, 0.8128, 0.569, 0.8434, 0.569, 0.8434, 0.569, 0.8128, 0.569, 0.8133, 0.5602, 0.843, 0.5602, 0.843, 0.5602, 0.8133, 0.5602, 0.8138, 0.5517, 0.8424, 0.5517, 0.8424, 0.5517, 0.8138, 0.5517, 0.8146, 0.5435, 0.8417, 0.5435, 0.8417, 0.5435, 0.8146, 0.5435, 0.8155, 0.5359, 0.8408, 0.5359, 0.8408, 0.5359, 0.8155, 0.5359, 0.8165, 0.5288, 0.8398, 0.5288, 0.8398, 0.5288, 0.8165, 0.5288, 0.8176, 0.5, 0.8386, 0.5, 0.8839, 0.3394, 0.8987, 0.3116, 0.8808, 0.3042, 0.8677, 0.3287, 0.8677, 0.3287, 0.8808, 0.3042, 0.8614, 0.2962, 0.8503, 0.317, 0.8503, 0.317, 0.8614, 0.2962, 0.8409, 0.2876, 0.8318, 0.3046, 0.8318, 0.3046, 0.8409, 0.2876, 0.8193, 0.2787, 0.8124, 0.2917, 0.8124, 0.2917, 0.8193, 0.2787, 0.797, 0.2695, 0.7923, 0.2783, 0.7923, 0.2783, 0.797, 0.2695, 0.7742, 0.26, 0.7718, 0.2646, 0.7718, 0.2646, 0.7742, 0.26, 0.7512, 0.2505, 0.751, 0.2507, 0.8125, 0.5871, 0.7812, 0.5871, 0.7813, 0.578, 0.8124, 0.578, 0.8124, 0.578, 0.7813, 0.578, 0.7816, 0.569, 0.8122, 0.569, 0.8122, 0.569, 0.7816, 0.569, 0.782, 0.5602, 0.8117, 0.5602, 0.8117, 0.5602, 0.782, 0.5602, 0.7826, 0.5517, 0.8112, 0.5517, 0.8112, 0.5517, 0.7826, 0.5517, 0.7833, 0.5435, 0.8104, 0.5435, 0.8104, 0.5435, 0.7833, 0.5435, 0.7842, 0.5359, 0.8095, 0.5359, 0.8095, 0.5359, 0.7842, 0.5359, 0.7852, 0.5288, 0.8085, 0.5288, 0.8085, 0.5288, 0.7852, 0.5288, 0.7864, 0.5, 0.8074, 0.5, 0.8987, 0.3116, 0.9079, 0.2814, 0.8889, 0.2776, 0.8808, 0.3042, 0.8808, 0.3042, 0.8889, 0.2776, 0.8683, 0.2735, 0.8614, 0.2962, 0.8614, 0.2962, 0.8683, 0.2735, 0.8465, 0.2692, 0.8409, 0.2876, 0.8409, 0.2876, 0.8465, 0.2692, 0.8236, 0.2646, 0.8193, 0.2787, 0.8193, 0.2787, 0.8236, 0.2646, 0.7999, 0.2599, 0.797, 0.2695, 0.797, 0.2695, 0.7999, 0.2599, 0.7757, 0.2551, 0.7742, 0.26, 0.7742, 0.26, 0.7757, 0.2551, 0.7512, 0.2502, 0.7512, 0.2505, 0.7812, 0.5871, 0.75, 0.5871, 0.7501, 0.578, 0.7812, 0.578, 0.7812, 0.578, 0.7501, 0.578, 0.7503, 0.569, 0.7809, 0.569, 0.7809, 0.569, 0.7503, 0.569, 0.7508, 0.5602, 0.7805, 0.5602, 0.7805, 0.5602, 0.7508, 0.5602, 0.7513, 0.5517, 0.7799, 0.5517, 0.7799, 0.5517, 0.7513, 0.5517, 0.7521, 0.5435, 0.7792, 0.5435, 0.7792, 0.5435, 0.7521, 0.5435, 0.753, 0.5359, 0.7783, 0.5359, 0.7783, 0.5359, 0.753, 0.5359, 0.754, 0.5288, 0.7773, 0.5288, 0.7773, 0.5288, 0.754, 0.5288, 0.7551, 0.5, 0.7761, 0.5, 0.9079, 0.2814, 0.911, 0.25, 0.8916, 0.25, 0.8889, 0.2776, 0.8889, 0.2776, 0.8916, 0.25, 0.8706, 0.25, 0.8683, 0.2735, 0.8683, 0.2735, 0.8706, 0.25, 0.8484, 0.25, 0.8465, 0.2692, 0.8465, 0.2692, 0.8484, 0.25, 0.825, 0.25, 0.8236, 0.2646, 0.8236, 0.2646, 0.825, 0.25, 0.8009, 0.25, 0.7999, 0.2599, 0.7999, 0.2599, 0.8009, 0.25, 0.7762, 0.25, 0.7757, 0.2551, 0.7757, 0.2551, 0.7762, 0.25, 0.7513, 0.25, 0.7512, 0.2502, 0.75, 0.5871, 0.7188, 0.5871, 0.7188, 0.578, 0.7499, 0.578, 0.7499, 0.578, 0.7188, 0.578, 0.7191, 0.569, 0.7497, 0.569, 0.7497, 0.569, 0.7191, 0.569, 0.7195, 0.5602, 0.7492, 0.5602, 0.7492, 0.5602, 0.7195, 0.5602, 0.7201, 0.5517, 0.7487, 0.5517, 0.7487, 0.5517, 0.7201, 0.5517, 0.7208, 0.5435, 0.7479, 0.5435, 0.7479, 0.5435, 0.7208, 0.5435, 0.7217, 0.5359, 0.747, 0.5359, 0.747, 0.5359, 0.7217, 0.5359, 0.7227, 0.5288, 0.746, 0.5288, 0.746, 0.5288, 0.7227, 0.5288, 0.7239, 0.5, 0.7449, 0.5, 0.911, 0.25, 0.9079, 0.2186, 0.8889, 0.2224, 0.8916, 0.25, 0.8916, 0.25, 0.8889, 0.2224, 0.8683, 0.2265, 0.8706, 0.25, 0.8706, 0.25, 0.8683, 0.2265, 0.8465, 0.2308, 0.8484, 0.25, 0.8484, 0.25, 0.8465, 0.2308, 0.8236, 0.2354, 0.825, 0.25, 0.825, 0.25, 0.8236, 0.2354, 0.7999, 0.2401, 0.8009, 0.25, 0.8009, 0.25, 0.7999, 0.2401, 0.7757, 0.2449, 0.7762, 0.25, 0.7762, 0.25, 0.7757, 0.2449, 0.7512, 0.2498, 0.7513, 0.25, 0.7188, 0.5871, 0.6875, 0.5871, 0.6876, 0.578, 0.7187, 0.578, 0.7187, 0.578, 0.6876, 0.578, 0.6878, 0.569, 0.7184, 0.569, 0.7184, 0.569, 0.6878, 0.569, 0.6883, 0.5602, 0.718, 0.5602, 0.718, 0.5602, 0.6883, 0.5602, 0.6888, 0.5517, 0.7174, 0.5517, 0.7174, 0.5517, 0.6888, 0.5517, 0.6896, 0.5435, 0.7167, 0.5435, 0.7167, 0.5435, 0.6896, 0.5435, 0.6905, 0.5359, 0.7158, 0.5359, 0.7158, 0.5359, 0.6905, 0.5359, 0.6915, 0.5288, 0.7148, 0.5288, 0.7148, 0.5288, 0.6915, 0.5288, 0.6926, 0.5, 0.7136, 0.5, 0.9079, 0.2186, 0.8987, 0.1884, 0.8808, 0.1958, 0.8889, 0.2224, 0.8889, 0.2224, 0.8808, 0.1958, 0.8614, 0.2038, 0.8683, 0.2265, 0.8683, 0.2265, 0.8614, 0.2038, 0.8409, 0.2124, 0.8465, 0.2308, 0.8465, 0.2308, 0.8409, 0.2124, 0.8193, 0.2213, 0.8236, 0.2354, 0.8236, 0.2354, 0.8193, 0.2213, 0.797, 0.2305, 0.7999, 0.2401, 0.7999, 0.2401, 0.797, 0.2305, 0.7742, 0.24, 0.7757, 0.2449, 0.7757, 0.2449, 0.7742, 0.24, 0.7512, 0.2495, 0.7512, 0.2498, 0.6875, 0.5871, 0.6562, 0.5871, 0.6563, 0.578, 0.6874, 0.578, 0.6874, 0.578, 0.6563, 0.578, 0.6566, 0.569, 0.6872, 0.569, 0.6872, 0.569, 0.6566, 0.569, 0.657, 0.5602, 0.6867, 0.5602, 0.6867, 0.5602, 0.657, 0.5602, 0.6576, 0.5517, 0.6862, 0.5517, 0.6862, 0.5517, 0.6576, 0.5517, 0.6583, 0.5435, 0.6854, 0.5435, 0.6854, 0.5435, 0.6583, 0.5435, 0.6592, 0.5359, 0.6845, 0.5359, 0.6845, 0.5359, 0.6592, 0.5359, 0.6602, 0.5288, 0.6835, 0.5288, 0.6835, 0.5288, 0.6602, 0.5288, 0.6614, 0.5, 0.6824, 0.5, 0.8987, 0.1884, 0.8839, 0.1606, 0.8677, 0.1713, 0.8808, 0.1958, 0.8808, 0.1958, 0.8677, 0.1713, 0.8503, 0.183, 0.8614, 0.2038, 0.8614, 0.2038, 0.8503, 0.183, 0.8318, 0.1954, 0.8409, 0.2124, 0.8409, 0.2124, 0.8318, 0.1954, 0.8124, 0.2083, 0.8193, 0.2213, 0.8193, 0.2213, 0.8124, 0.2083, 0.7923, 0.2217, 0.797, 0.2305, 0.797, 0.2305, 0.7923, 0.2217, 0.7718, 0.2354, 0.7742, 0.24, 0.7742, 0.24, 0.7718, 0.2354, 0.751, 0.2493, 0.7512, 0.2495, 0.6562, 0.5871, 0.625, 0.5871, 0.6251, 0.578, 0.6562, 0.578, 0.6562, 0.578, 0.6251, 0.578, 0.6253, 0.569, 0.6559, 0.569, 0.6559, 0.569, 0.6253, 0.569, 0.6258, 0.5602, 0.6555, 0.5602, 0.6555, 0.5602, 0.6258, 0.5602, 0.6263, 0.5517, 0.6549, 0.5517, 0.6549, 0.5517, 0.6263, 0.5517, 0.6271, 0.5435, 0.6542, 0.5435, 0.6542, 0.5435, 0.6271, 0.5435, 0.628, 0.5359, 0.6533, 0.5359, 0.6533, 0.5359, 0.628, 0.5359, 0.629, 0.5288, 0.6523, 0.5288, 0.6523, 0.5288, 0.629, 0.5288, 0.6301, 0.5, 0.6511, 0.5, 0.8839, 0.1606, 0.8638, 0.1362, 0.8501, 0.1499, 0.8677, 0.1713, 0.8677, 0.1713, 0.8501, 0.1499, 0.8353, 0.1647, 0.8503, 0.183, 0.8503, 0.183, 0.8353, 0.1647, 0.8196, 0.1805, 0.8318, 0.1954, 0.8318, 0.1954, 0.8196, 0.1805, 0.8031, 0.1969, 0.8124, 0.2083, 0.8124, 0.2083, 0.8031, 0.1969, 0.786, 0.214, 0.7923, 0.2217, 0.7923, 0.2217, 0.786, 0.214, 0.7685, 0.2315, 0.7718, 0.2354, 0.7718, 0.2354, 0.7685, 0.2315, 0.7509, 0.2491, 0.751, 0.2493, 0.625, 0.5871, 0.5938, 0.5871, 0.5938, 0.578, 0.6249, 0.578, 0.6249, 0.578, 0.5938, 0.578, 0.5941, 0.569, 0.6247, 0.569, 0.6247, 0.569, 0.5941, 0.569, 0.5945, 0.5602, 0.6242, 0.5602, 0.6242, 0.5602, 0.5945, 0.5602, 0.5951, 0.5517, 0.6237, 0.5517, 0.6237, 0.5517, 0.5951, 0.5517, 0.5958, 0.5435, 0.6229, 0.5435, 0.6229, 0.5435, 0.5958, 0.5435, 0.5967, 0.5359, 0.622, 0.5359, 0.622, 0.5359, 0.5967, 0.5359, 0.5977, 0.5288, 0.621, 0.5288, 0.621, 0.5288, 0.5977, 0.5288, 0.5989, 0.5, 0.6199, 0.5, 0.8638, 0.1362, 0.8394, 0.1161, 0.8287, 0.1323, 0.8501, 0.1499, 0.8501, 0.1499, 0.8287, 0.1323, 0.817, 0.1497, 0.8353, 0.1647, 0.8353, 0.1647, 0.817, 0.1497, 0.8046, 0.1682, 0.8196, 0.1805, 0.8196, 0.1805, 0.8046, 0.1682, 0.7917, 0.1876, 0.8031, 0.1969, 0.8031, 0.1969, 0.7917, 0.1876, 0.7783, 0.2077, 0.786, 0.214, 0.786, 0.214, 0.7783, 0.2077, 0.7646, 0.2282, 0.7685, 0.2315, 0.7685, 0.2315, 0.7646, 0.2282, 0.7507, 0.249, 0.7509, 0.2491, 0.5938, 0.5871, 0.5625, 0.5871, 0.5626, 0.578, 0.5937, 0.578, 0.5937, 0.578, 0.5626, 0.578, 0.5628, 0.569, 0.5934, 0.569, 0.5934, 0.569, 0.5628, 0.569, 0.5633, 0.5602, 0.593, 0.5602, 0.593, 0.5602, 0.5633, 0.5602, 0.5638, 0.5517, 0.5924, 0.5517, 0.5924, 0.5517, 0.5638, 0.5517, 0.5646, 0.5435, 0.5917, 0.5435, 0.5917, 0.5435, 0.5646, 0.5435, 0.5655, 0.5359, 0.5908, 0.5359, 0.5908, 0.5359, 0.5655, 0.5359, 0.5665, 0.5288, 0.5898, 0.5288, 0.5898, 0.5288, 0.5665, 0.5288, 0.5676, 0.5, 0.5886, 0.5, 0.8394, 0.1161, 0.8116, 0.1013, 0.8042, 0.1192, 0.8287, 0.1323, 0.8287, 0.1323, 0.8042, 0.1192, 0.7962, 0.1386, 0.817, 0.1497, 0.817, 0.1497, 0.7962, 0.1386, 0.7876, 0.1591, 0.8046, 0.1682, 0.8046, 0.1682, 0.7876, 0.1591, 0.7787, 0.1807, 0.7917, 0.1876, 0.7917, 0.1876, 0.7787, 0.1807, 0.7695, 0.203, 0.7783, 0.2077, 0.7783, 0.2077, 0.7695, 0.203, 0.76, 0.2258, 0.7646, 0.2282, 0.7646, 0.2282, 0.76, 0.2258, 0.7505, 0.2488, 0.7507, 0.249, 0.5625, 0.5871, 0.5312, 0.5871, 0.5313, 0.578, 0.5624, 0.578, 0.5624, 0.578, 0.5313, 0.578, 0.5316, 0.569, 0.5622, 0.569, 0.5622, 0.569, 0.5316, 0.569, 0.532, 0.5602, 0.5617, 0.5602, 0.5617, 0.5602, 0.532, 0.5602, 0.5326, 0.5517, 0.5612, 0.5517, 0.5612, 0.5517, 0.5326, 0.5517, 0.5333, 0.5435, 0.5604, 0.5435, 0.5604, 0.5435, 0.5333, 0.5435, 0.5342, 0.5359, 0.5595, 0.5359, 0.5595, 0.5359, 0.5342, 0.5359, 0.5352, 0.5288, 0.5585, 0.5288, 0.5585, 0.5288, 0.5352, 0.5288, 0.5364, 0.5, 0.5574, 0.5, 0.8116, 0.1013, 0.7814, 0.09209, 0.7776, 0.1111, 0.8042, 0.1192, 0.8042, 0.1192, 0.7776, 0.1111, 0.7735, 0.1317, 0.7962, 0.1386, 0.7962, 0.1386, 0.7735, 0.1317, 0.7692, 0.1535, 0.7876, 0.1591, 0.7876, 0.1591, 0.7692, 0.1535, 0.7646, 0.1764, 0.7787, 0.1807, 0.7787, 0.1807, 0.7646, 0.1764, 0.7599, 0.2001, 0.7695, 0.203, 0.7695, 0.203, 0.7599, 0.2001, 0.7551, 0.2243, 0.76, 0.2258, 0.76, 0.2258, 0.7551, 0.2243, 0.7502, 0.2488, 0.7505, 0.2488, 0.5312, 0.5871, 0.5, 0.5871, 0.5001, 0.578, 0.5312, 0.578, 0.5312, 0.578, 0.5001, 0.578, 0.5003, 0.569, 0.5309, 0.569, 0.5309, 0.569, 0.5003, 0.569, 0.5008, 0.5602, 0.5305, 0.5602, 0.5305, 0.5602, 0.5008, 0.5602, 0.5013, 0.5517, 0.5299, 0.5517, 0.5299, 0.5517, 0.5013, 0.5517, 0.5021, 0.5435, 0.5292, 0.5435, 0.5292, 0.5435, 0.5021, 0.5435, 0.503, 0.5359, 0.5283, 0.5359, 0.5283, 0.5359, 0.503, 0.5359, 0.504, 0.5288, 0.5273, 0.5288, 0.5273, 0.5288, 0.504, 0.5288, 0.5051, 0.5, 0.5261, 0.5, 0.7814, 0.09209, 0.75, 0.08899, 0.75, 0.1084, 0.7776, 0.1111, 0.7776, 0.1111, 0.75, 0.1084, 0.75, 0.1294, 0.7735, 0.1317, 0.7735, 0.1317, 0.75, 0.1294, 0.75, 0.1516, 0.7692, 0.1535, 0.7692, 0.1535, 0.75, 0.1516, 0.75, 0.175, 0.7646, 0.1764, 0.7646, 0.1764, 0.75, 0.175, 0.75, 0.1991, 0.7599, 0.2001, 0.7599, 0.2001, 0.75, 0.1991, 0.75, 0.2238, 0.7551, 0.2243, 0.7551, 0.2243, 0.75, 0.2238, 0.75, 0.2487, 0.7502, 0.2488, 0.5, 0.5871, 0.4688, 0.5871, 0.4688, 0.578, 0.4999, 0.578, 0.4999, 0.578, 0.4688, 0.578, 0.4691, 0.569, 0.4997, 0.569, 0.4997, 0.569, 0.4691, 0.569, 0.4695, 0.5602, 0.4992, 0.5602, 0.4992, 0.5602, 0.4695, 0.5602, 0.4701, 0.5517, 0.4987, 0.5517, 0.4987, 0.5517, 0.4701, 0.5517, 0.4708, 0.5435, 0.4979, 0.5435, 0.4979, 0.5435, 0.4708, 0.5435, 0.4717, 0.5359, 0.497, 0.5359, 0.497, 0.5359, 0.4717, 0.5359, 0.4727, 0.5288, 0.496, 0.5288, 0.496, 0.5288, 0.4727, 0.5288, 0.4739, 0.5, 0.4949, 0.5, 0.75, 0.08899, 0.7186, 0.09209, 0.7224, 0.1111, 0.75, 0.1084, 0.75, 0.1084, 0.7224, 0.1111, 0.7265, 0.1317, 0.75, 0.1294, 0.75, 0.1294, 0.7265, 0.1317, 0.7308, 0.1535, 0.75, 0.1516, 0.75, 0.1516, 0.7308, 0.1535, 0.7354, 0.1764, 0.75, 0.175, 0.75, 0.175, 0.7354, 0.1764, 0.7401, 0.2001, 0.75, 0.1991, 0.75, 0.1991, 0.7401, 0.2001, 0.7449, 0.2243, 0.75, 0.2238, 0.75, 0.2238, 0.7449, 0.2243, 0.7498, 0.2488, 0.75, 0.2487, 0.4688, 0.5871, 0.4375, 0.5871, 0.4376, 0.578, 0.4687, 0.578, 0.4687, 0.578, 0.4376, 0.578, 0.4378, 0.569, 0.4684, 0.569, 0.4684, 0.569, 0.4378, 0.569, 0.4383, 0.5602, 0.468, 0.5602, 0.468, 0.5602, 0.4383, 0.5602, 0.4388, 0.5517, 0.4674, 0.5517, 0.4674, 0.5517, 0.4388, 0.5517, 0.4396, 0.5435, 0.4667, 0.5435, 0.4667, 0.5435, 0.4396, 0.5435, 0.4405, 0.5359, 0.4658, 0.5359, 0.4658, 0.5359, 0.4405, 0.5359, 0.4415, 0.5288, 0.4648, 0.5288, 0.4648, 0.5288, 0.4415, 0.5288, 0.4426, 0.5, 0.4636, 0.5, 0.7186, 0.09209, 0.6884, 0.1013, 0.6958, 0.1192, 0.7224, 0.1111, 0.7224, 0.1111, 0.6958, 0.1192, 0.7038, 0.1386, 0.7265, 0.1317, 0.7265, 0.1317, 0.7038, 0.1386, 0.7124, 0.1591, 0.7308, 0.1535, 0.7308, 0.1535, 0.7124, 0.1591, 0.7213, 0.1807, 0.7354, 0.1764, 0.7354, 0.1764, 0.7213, 0.1807, 0.7305, 0.203, 0.7401, 0.2001, 0.7401, 0.2001, 0.7305, 0.203, 0.74, 0.2258, 0.7449, 0.2243, 0.7449, 0.2243, 0.74, 0.2258, 0.7495, 0.2488, 0.7498, 0.2488, 0.4375, 0.5871, 0.4062, 0.5871, 0.4063, 0.578, 0.4374, 0.578, 0.4374, 0.578, 0.4063, 0.578, 0.4066, 0.569, 0.4372, 0.569, 0.4372, 0.569, 0.4066, 0.569, 0.407, 0.5602, 0.4367, 0.5602, 0.4367, 0.5602, 0.407, 0.5602, 0.4076, 0.5517, 0.4362, 0.5517, 0.4362, 0.5517, 0.4076, 0.5517, 0.4083, 0.5435, 0.4354, 0.5435, 0.4354, 0.5435, 0.4083, 0.5435, 0.4092, 0.5359, 0.4345, 0.5359, 0.4345, 0.5359, 0.4092, 0.5359, 0.4102, 0.5288, 0.4335, 0.5288, 0.4335, 0.5288, 0.4102, 0.5288, 0.4114, 0.5, 0.4324, 0.5, 0.6884, 0.1013, 0.6606, 0.1161, 0.6713, 0.1323, 0.6958, 0.1192, 0.6958, 0.1192, 0.6713, 0.1323, 0.683, 0.1497, 0.7038, 0.1386, 0.7038, 0.1386, 0.683, 0.1497, 0.6954, 0.1682, 0.7124, 0.1591, 0.7124, 0.1591, 0.6954, 0.1682, 0.7083, 0.1876, 0.7213, 0.1807, 0.7213, 0.1807, 0.7083, 0.1876, 0.7217, 0.2077, 0.7305, 0.203, 0.7305, 0.203, 0.7217, 0.2077, 0.7354, 0.2282, 0.74, 0.2258, 0.74, 0.2258, 0.7354, 0.2282, 0.7493, 0.249, 0.7495, 0.2488, 0.4062, 0.5871, 0.375, 0.5871, 0.3751, 0.578, 0.4062, 0.578, 0.4062, 0.578, 0.3751, 0.578, 0.3753, 0.569, 0.4059, 0.569, 0.4059, 0.569, 0.3753, 0.569, 0.3758, 0.5602, 0.4055, 0.5602, 0.4055, 0.5602, 0.3758, 0.5602, 0.3763, 0.5517, 0.4049, 0.5517, 0.4049, 0.5517, 0.3763, 0.5517, 0.3771, 0.5435, 0.4042, 0.5435, 0.4042, 0.5435, 0.3771, 0.5435, 0.378, 0.5359, 0.4033, 0.5359, 0.4033, 0.5359, 0.378, 0.5359, 0.379, 0.5288, 0.4023, 0.5288, 0.4023, 0.5288, 0.379, 0.5288, 0.3801, 0.5, 0.4011, 0.5, 0.6606, 0.1161, 0.6362, 0.1362, 0.6499, 0.1499, 0.6713, 0.1323, 0.6713, 0.1323, 0.6499, 0.1499, 0.6647, 0.1647, 0.683, 0.1497, 0.683, 0.1497, 0.6647, 0.1647, 0.6804, 0.1804, 0.6954, 0.1682, 0.6954, 0.1682, 0.6804, 0.1804, 0.6969, 0.1969, 0.7083, 0.1876, 0.7083, 0.1876, 0.6969, 0.1969, 0.714, 0.214, 0.7217, 0.2077, 0.7217, 0.2077, 0.714, 0.214, 0.7315, 0.2315, 0.7354, 0.2282, 0.7354, 0.2282, 0.7315, 0.2315, 0.7491, 0.2491, 0.7493, 0.249, 0.375, 0.5871, 0.3438, 0.5871, 0.3438, 0.578, 0.3749, 0.578, 0.3749, 0.578, 0.3438, 0.578, 0.3441, 0.569, 0.3747, 0.569, 0.3747, 0.569, 0.3441, 0.569, 0.3445, 0.5602, 0.3742, 0.5602, 0.3742, 0.5602, 0.3445, 0.5602, 0.3451, 0.5517, 0.3737, 0.5517, 0.3737, 0.5517, 0.3451, 0.5517, 0.3458, 0.5435, 0.3729, 0.5435, 0.3729, 0.5435, 0.3458, 0.5435, 0.3467, 0.5359, 0.372, 0.5359, 0.372, 0.5359, 0.3467, 0.5359, 0.3477, 0.5288, 0.371, 0.5288, 0.371, 0.5288, 0.3477, 0.5288, 0.3489, 0.5, 0.3699, 0.5, 0.6362, 0.1362, 0.6161, 0.1606, 0.6323, 0.1713, 0.6499, 0.1499, 0.6499, 0.1499, 0.6323, 0.1713, 0.6497, 0.183, 0.6647, 0.1647, 0.6647, 0.1647, 0.6497, 0.183, 0.6682, 0.1954, 0.6804, 0.1804, 0.6804, 0.1804, 0.6682, 0.1954, 0.6876, 0.2083, 0.6969, 0.1969, 0.6969, 0.1969, 0.6876, 0.2083, 0.7077, 0.2217, 0.714, 0.214, 0.714, 0.214, 0.7077, 0.2217, 0.7282, 0.2354, 0.7315, 0.2315, 0.7315, 0.2315, 0.7282, 0.2354, 0.749, 0.2493, 0.7491, 0.2491, 0.3438, 0.5871, 0.3125, 0.5871, 0.3126, 0.578, 0.3437, 0.578, 0.3437, 0.578, 0.3126, 0.578, 0.3128, 0.569, 0.3434, 0.569, 0.3434, 0.569, 0.3128, 0.569, 0.3133, 0.5602, 0.343, 0.5602, 0.343, 0.5602, 0.3133, 0.5602, 0.3138, 0.5517, 0.3424, 0.5517, 0.3424, 0.5517, 0.3138, 0.5517, 0.3146, 0.5435, 0.3417, 0.5435, 0.3417, 0.5435, 0.3146, 0.5435, 0.3155, 0.5359, 0.3408, 0.5359, 0.3408, 0.5359, 0.3155, 0.5359, 0.3165, 0.5288, 0.3398, 0.5288, 0.3398, 0.5288, 0.3165, 0.5288, 0.3176, 0.5, 0.3386, 0.5, 0.6161, 0.1606, 0.6013, 0.1884, 0.6192, 0.1958, 0.6323, 0.1713, 0.6323, 0.1713, 0.6192, 0.1958, 0.6386, 0.2038, 0.6497, 0.183, 0.6497, 0.183, 0.6386, 0.2038, 0.6591, 0.2124, 0.6682, 0.1954, 0.6682, 0.1954, 0.6591, 0.2124, 0.6807, 0.2213, 0.6876, 0.2083, 0.6876, 0.2083, 0.6807, 0.2213, 0.703, 0.2305, 0.7077, 0.2217, 0.7077, 0.2217, 0.703, 0.2305, 0.7258, 0.24, 0.7282, 0.2354, 0.7282, 0.2354, 0.7258, 0.24, 0.7488, 0.2495, 0.749, 0.2493, 0.3125, 0.5871, 0.2812, 0.5871, 0.2813, 0.578, 0.3124, 0.578, 0.3124, 0.578, 0.2813, 0.578, 0.2816, 0.569, 0.3122, 0.569, 0.3122, 0.569, 0.2816, 0.569, 0.282, 0.5602, 0.3117, 0.5602, 0.3117, 0.5602, 0.282, 0.5602, 0.2826, 0.5517, 0.3112, 0.5517, 0.3112, 0.5517, 0.2826, 0.5517, 0.2833, 0.5435, 0.3104, 0.5435, 0.3104, 0.5435, 0.2833, 0.5435, 0.2842, 0.5359, 0.3095, 0.5359, 0.3095, 0.5359, 0.2842, 0.5359, 0.2852, 0.5288, 0.3085, 0.5288, 0.3085, 0.5288, 0.2852, 0.5288, 0.2864, 0.5, 0.3074, 0.5, 0.6013, 0.1884, 0.5921, 0.2186, 0.6111, 0.2224, 0.6192, 0.1958, 0.6192, 0.1958, 0.6111, 0.2224, 0.6317, 0.2265, 0.6386, 0.2038, 0.6386, 0.2038, 0.6317, 0.2265, 0.6535, 0.2308, 0.6591, 0.2124, 0.6591, 0.2124, 0.6535, 0.2308, 0.6764, 0.2354, 0.6807, 0.2213, 0.6807, 0.2213, 0.6764, 0.2354, 0.7001, 0.2401, 0.703, 0.2305, 0.703, 0.2305, 0.7001, 0.2401, 0.7243, 0.2449, 0.7258, 0.24, 0.7258, 0.24, 0.7243, 0.2449, 0.7488, 0.2498, 0.7488, 0.2495, 0.2812, 0.5871, 0.25, 0.5871, 0.2501, 0.578, 0.2812, 0.578, 0.2812, 0.578, 0.2501, 0.578, 0.2503, 0.569, 0.2809, 0.569, 0.2809, 0.569, 0.2503, 0.569, 0.2508, 0.5602, 0.2805, 0.5602, 0.2805, 0.5602, 0.2508, 0.5602, 0.2513, 0.5517, 0.2799, 0.5517, 0.2799, 0.5517, 0.2513, 0.5517, 0.2521, 0.5435, 0.2792, 0.5435, 0.2792, 0.5435, 0.2521, 0.5435, 0.253, 0.5359, 0.2783, 0.5359, 0.2783, 0.5359, 0.253, 0.5359, 0.254, 0.5288, 0.2773, 0.5288, 0.2773, 0.5288, 0.254, 0.5288, 0.2551, 0.5, 0.2761, 0.5, 0.5921, 0.2186, 0.589, 0.25, 0.6084, 0.25, 0.6111, 0.2224, 0.6111, 0.2224, 0.6084, 0.25, 0.6294, 0.25, 0.6317, 0.2265, 0.6317, 0.2265, 0.6294, 0.25, 0.6516, 0.25, 0.6535, 0.2308, 0.6535, 0.2308, 0.6516, 0.25, 0.675, 0.25, 0.6764, 0.2354, 0.6764, 0.2354, 0.675, 0.25, 0.6991, 0.25, 0.7001, 0.2401, 0.7001, 0.2401, 0.6991, 0.25, 0.7238, 0.25, 0.7243, 0.2449, 0.7243, 0.2449, 0.7238, 0.25, 0.7487, 0.25, 0.7488, 0.2498, 0.25, 0.5871, 0.2188, 0.5871, 0.2188, 0.578, 0.2499, 0.578, 0.2499, 0.578, 0.2188, 0.578, 0.2191, 0.569, 0.2497, 0.569, 0.2497, 0.569, 0.2191, 0.569, 0.2195, 0.5602, 0.2492, 0.5602, 0.2492, 0.5602, 0.2195, 0.5602, 0.2201, 0.5517, 0.2487, 0.5517, 0.2487, 0.5517, 0.2201, 0.5517, 0.2208, 0.5435, 0.2479, 0.5435, 0.2479, 0.5435, 0.2208, 0.5435, 0.2217, 0.5359, 0.247, 0.5359, 0.247, 0.5359, 0.2217, 0.5359, 0.2227, 0.5288, 0.246, 0.5288, 0.246, 0.5288, 0.2227, 0.5288, 0.2239, 0.5, 0.2449, 0.5, 0.589, 0.25, 0.5921, 0.2814, 0.6111, 0.2776, 0.6084, 0.25, 0.6084, 0.25, 0.6111, 0.2776, 0.6317, 0.2735, 0.6294, 0.25, 0.6294, 0.25, 0.6317, 0.2735, 0.6535, 0.2692, 0.6516, 0.25, 0.6516, 0.25, 0.6535, 0.2692, 0.6764, 0.2646, 0.675, 0.25, 0.675, 0.25, 0.6764, 0.2646, 0.7001, 0.2599, 0.6991, 0.25, 0.6991, 0.25, 0.7001, 0.2599, 0.7243, 0.2551, 0.7238, 0.25, 0.7238, 0.25, 0.7243, 0.2551, 0.7488, 0.2502, 0.7487, 0.25, 0.2188, 0.5871, 0.1875, 0.5871, 0.1876, 0.578, 0.2187, 0.578, 0.2187, 0.578, 0.1876, 0.578, 0.1878, 0.569, 0.2184, 0.569, 0.2184, 0.569, 0.1878, 0.569, 0.1883, 0.5602, 0.218, 0.5602, 0.218, 0.5602, 0.1883, 0.5602, 0.1888, 0.5517, 0.2174, 0.5517, 0.2174, 0.5517, 0.1888, 0.5517, 0.1896, 0.5435, 0.2167, 0.5435, 0.2167, 0.5435, 0.1896, 0.5435, 0.1905, 0.5359, 0.2158, 0.5359, 0.2158, 0.5359, 0.1905, 0.5359, 0.1915, 0.5288, 0.2148, 0.5288, 0.2148, 0.5288, 0.1915, 0.5288, 0.1926, 0.5, 0.2136, 0.5, 0.5921, 0.2814, 0.6013, 0.3116, 0.6192, 0.3042, 0.6111, 0.2776, 0.6111, 0.2776, 0.6192, 0.3042, 0.6386, 0.2962, 0.6317, 0.2735, 0.6317, 0.2735, 0.6386, 0.2962, 0.6591, 0.2876, 0.6535, 0.2692, 0.6535, 0.2692, 0.6591, 0.2876, 0.6807, 0.2787, 0.6764, 0.2646, 0.6764, 0.2646, 0.6807, 0.2787, 0.703, 0.2695, 0.7001, 0.2599, 0.7001, 0.2599, 0.703, 0.2695, 0.7258, 0.26, 0.7243, 0.2551, 0.7243, 0.2551, 0.7258, 0.26, 0.7488, 0.2505, 0.7488, 0.2502, 0.1875, 0.5871, 0.1562, 0.5871, 0.1563, 0.578, 0.1874, 0.578, 0.1874, 0.578, 0.1563, 0.578, 0.1566, 0.569, 0.1872, 0.569, 0.1872, 0.569, 0.1566, 0.569, 0.157, 0.5602, 0.1867, 0.5602, 0.1867, 0.5602, 0.157, 0.5602, 0.1576, 0.5517, 0.1862, 0.5517, 0.1862, 0.5517, 0.1576, 0.5517, 0.1583, 0.5435, 0.1854, 0.5435, 0.1854, 0.5435, 0.1583, 0.5435, 0.1592, 0.5359, 0.1845, 0.5359, 0.1845, 0.5359, 0.1592, 0.5359, 0.1602, 0.5288, 0.1835, 0.5288, 0.1835, 0.5288, 0.1602, 0.5288, 0.1614, 0.5, 0.1824, 0.5, 0.6013, 0.3116, 0.6161, 0.3394, 0.6323, 0.3287, 0.6192, 0.3042, 0.6192, 0.3042, 0.6323, 0.3287, 0.6497, 0.317, 0.6386, 0.2962, 0.6386, 0.2962, 0.6497, 0.317, 0.6682, 0.3046, 0.6591, 0.2876, 0.6591, 0.2876, 0.6682, 0.3046, 0.6876, 0.2917, 0.6807, 0.2787, 0.6807, 0.2787, 0.6876, 0.2917, 0.7077, 0.2783, 0.703, 0.2695, 0.703, 0.2695, 0.7077, 0.2783, 0.7282, 0.2646, 0.7258, 0.26, 0.7258, 0.26, 0.7282, 0.2646, 0.749, 0.2507, 0.7488, 0.2505, 0.1562, 0.5871, 0.125, 0.5871, 0.1251, 0.578, 0.1562, 0.578, 0.1562, 0.578, 0.1251, 0.578, 0.1253, 0.569, 0.1559, 0.569, 0.1559, 0.569, 0.1253, 0.569, 0.1258, 0.5602, 0.1555, 0.5602, 0.1555, 0.5602, 0.1258, 0.5602, 0.1263, 0.5517, 0.1549, 0.5517, 0.1549, 0.5517, 0.1263, 0.5517, 0.1271, 0.5435, 0.1542, 0.5435, 0.1542, 0.5435, 0.1271, 0.5435, 0.128, 0.5359, 0.1533, 0.5359, 0.1533, 0.5359, 0.128, 0.5359, 0.129, 0.5288, 0.1523, 0.5288, 0.1523, 0.5288, 0.129, 0.5288, 0.1301, 0.5, 0.1511, 0.5, 0.6161, 0.3394, 0.6362, 0.3638, 0.6499, 0.3501, 0.6323, 0.3287, 0.6323, 0.3287, 0.6499, 0.3501, 0.6647, 0.3353, 0.6497, 0.317, 0.6497, 0.317, 0.6647, 0.3353, 0.6804, 0.3195, 0.6682, 0.3046, 0.6682, 0.3046, 0.6804, 0.3195, 0.6969, 0.3031, 0.6876, 0.2917, 0.6876, 0.2917, 0.6969, 0.3031, 0.714, 0.286, 0.7077, 0.2783, 0.7077, 0.2783, 0.714, 0.286, 0.7315, 0.2685, 0.7282, 0.2646, 0.7282, 0.2646, 0.7315, 0.2685, 0.7491, 0.2509, 0.749, 0.2507, 0.125, 0.5871, 0.09375, 0.5871, 0.09384, 0.578, 0.1249, 0.578, 0.1249, 0.578, 0.09384, 0.578, 0.09409, 0.569, 0.1247, 0.569, 0.1247, 0.569, 0.09409, 0.569, 0.09451, 0.5602, 0.1242, 0.5602, 0.1242, 0.5602, 0.09451, 0.5602, 0.09509, 0.5517, 0.1237, 0.5517, 0.1237, 0.5517, 0.09509, 0.5517, 0.09583, 0.5435, 0.1229, 0.5435, 0.1229, 0.5435, 0.09583, 0.5435, 0.09672, 0.5359, 0.122, 0.5359, 0.122, 0.5359, 0.09672, 0.5359, 0.09774, 0.5288, 0.121, 0.5288, 0.121, 0.5288, 0.09774, 0.5288, 0.09889, 0.5, 0.1199, 0.5, 0.6362, 0.3638, 0.6606, 0.3839, 0.6713, 0.3677, 0.6499, 0.3501, 0.6499, 0.3501, 0.6713, 0.3677, 0.683, 0.3503, 0.6647, 0.3353, 0.6647, 0.3353, 0.683, 0.3503, 0.6954, 0.3318, 0.6804, 0.3195, 0.6804, 0.3195, 0.6954, 0.3318, 0.7083, 0.3124, 0.6969, 0.3031, 0.6969, 0.3031, 0.7083, 0.3124, 0.7217, 0.2923, 0.714, 0.286, 0.714, 0.286, 0.7217, 0.2923, 0.7354, 0.2718, 0.7315, 0.2685, 0.7315, 0.2685, 0.7354, 0.2718, 0.7493, 0.251, 0.7491, 0.2509, 0.09375, 0.5871, 0.0625, 0.5871, 0.06259, 0.578, 0.09366, 0.578, 0.09366, 0.578, 0.06259, 0.578, 0.06284, 0.569, 0.09341, 0.569, 0.09341, 0.569, 0.06284, 0.569, 0.06326, 0.5602, 0.09299, 0.5602, 0.09299, 0.5602, 0.06326, 0.5602, 0.06384, 0.5517, 0.09241, 0.5517, 0.09241, 0.5517, 0.06384, 0.5517, 0.06458, 0.5435, 0.09167, 0.5435, 0.09167, 0.5435, 0.06458, 0.5435, 0.06547, 0.5359, 0.09078, 0.5359, 0.09078, 0.5359, 0.06547, 0.5359, 0.06649, 0.5288, 0.08976, 0.5288, 0.08976, 0.5288, 0.06649, 0.5288, 0.06764, 0.5, 0.08861, 0.5, 0.6606, 0.3839, 0.6884, 0.3987, 0.6958, 0.3808, 0.6713, 0.3677, 0.6713, 0.3677, 0.6958, 0.3808, 0.7038, 0.3614, 0.683, 0.3503, 0.683, 0.3503, 0.7038, 0.3614, 0.7124, 0.3409, 0.6954, 0.3318, 0.6954, 0.3318, 0.7124, 0.3409, 0.7213, 0.3193, 0.7083, 0.3124, 0.7083, 0.3124, 0.7213, 0.3193, 0.7305, 0.297, 0.7217, 0.2923, 0.7217, 0.2923, 0.7305, 0.297, 0.74, 0.2742, 0.7354, 0.2718, 0.7354, 0.2718, 0.74, 0.2742, 0.7495, 0.2512, 0.7493, 0.251, 0.0625, 0.5871, 0.03125, 0.5871, 0.03134, 0.578, 0.06241, 0.578, 0.06241, 0.578, 0.03134, 0.578, 0.03159, 0.569, 0.06216, 0.569, 0.06216, 0.569, 0.03159, 0.569, 0.03201, 0.5602, 0.06174, 0.5602, 0.06174, 0.5602, 0.03201, 0.5602, 0.03259, 0.5517, 0.06116, 0.5517, 0.06116, 0.5517, 0.03259, 0.5517, 0.03333, 0.5435, 0.06042, 0.5435, 0.06042, 0.5435, 0.03333, 0.5435, 0.03422, 0.5359, 0.05953, 0.5359, 0.05953, 0.5359, 0.03422, 0.5359, 0.03524, 0.5288, 0.05851, 0.5288, 0.05851, 0.5288, 0.03524, 0.5288, 0.03639, 0.5, 0.05736, 0.5, 0.6884, 0.3987, 0.7186, 0.4079, 0.7224, 0.3889, 0.6958, 0.3808, 0.6958, 0.3808, 0.7224, 0.3889, 0.7265, 0.3683, 0.7038, 0.3614, 0.7038, 0.3614, 0.7265, 0.3683, 0.7308, 0.3465, 0.7124, 0.3409, 0.7124, 0.3409, 0.7308, 0.3465, 0.7354, 0.3236, 0.7213, 0.3193, 0.7213, 0.3193, 0.7354, 0.3236, 0.7401, 0.2999, 0.7305, 0.297, 0.7305, 0.297, 0.7401, 0.2999, 0.7449, 0.2757, 0.74, 0.2742, 0.74, 0.2742, 0.7449, 0.2757, 0.7498, 0.2512, 0.7495, 0.2512, 0.03125, 0.5871, 0.0, 0.5871, 8.515e-05, 0.578, 0.03116, 0.578, 0.03116, 0.578, 8.515e-05, 0.578, 0.0003397, 0.569, 0.03091, 0.569, 0.03091, 0.569, 0.0003397, 0.569, 0.0007608, 0.5602, 0.03049, 0.5602, 0.03049, 0.5602, 0.0007608, 0.5602, 0.001344, 0.5517, 0.02991, 0.5517, 0.02991, 0.5517, 0.001344, 0.5517, 0.002082, 0.5435, 0.02917, 0.5435, 0.02917, 0.5435, 0.002082, 0.5435, 0.002969, 0.5359, 0.02828, 0.5359, 0.02828, 0.5359, 0.002969, 0.5359, 0.003992, 0.5288, 0.02726, 0.5288, 0.02726, 0.5288, 0.003992, 0.5288, 0.005143, 0.5, 0.02611, 0.5, 0.7186, 0.4079, 0.75, 0.411, 0.75, 0.3916, 0.7224, 0.3889, 0.7224, 0.3889, 0.75, 0.3916, 0.75, 0.3706, 0.7265, 0.3683, 0.7265, 0.3683, 0.75, 0.3706, 0.75, 0.3484, 0.7308, 0.3465, 0.7308, 0.3465, 0.75, 0.3484, 0.75, 0.325, 0.7354, 0.3236, 0.7354, 0.3236, 0.75, 0.325, 0.75, 0.3009, 0.7401, 0.2999, 0.7401, 0.2999, 0.75, 0.3009, 0.75, 0.2762, 0.7449, 0.2757, 0.7449, 0.2757, 0.75, 0.2762, 0.75, 0.2513, 0.7498, 0.2512, 0.75, 0.2513, 0.7502, 0.2512, 0.7505, 0.2512, 0.7507, 0.251, 0.7509, 0.2509, 0.751, 0.2507, 0.7512, 0.2505, 0.7512, 0.2502, 0.7513, 0.25, 0.7512, 0.2498, 0.7512, 0.2495, 0.751, 0.2493, 0.7509, 0.2491, 0.7507, 0.249, 0.7505, 0.2488, 0.7502, 0.2488, 0.75, 0.2487, 0.7498, 0.2488, 0.7495, 0.2488, 0.7493, 0.249, 0.7491, 0.2491, 0.749, 0.2493, 0.7488, 0.2495, 0.7488, 0.2498, 0.7487, 0.25, 0.7488, 0.2502, 0.7488, 0.2505, 0.749, 0.2507, 0.7491, 0.2509, 0.7493, 0.251, 0.7495, 0.2512, 0.7498, 0.2512])
me_cylinder_033.materials.append(mat_bullet_shull)
me_cylinder_033.materials.append(mat_bullet)
me_cylinder_033.use_remesh_fix_poles = True
me_cylinder_033.use_remesh_preserve_attributes = False
me_cylinder_033.update()

# ---- objects
ob_cylinder_021 = bpy.data.objects.new('Cylinder.021', me_cylinder_033)

# ---- transforms, parenting, visibility, modifiers, constraints
ob_cylinder_021.location = (0.0, 0.0, 0.0)
ob_cylinder_021.rotation_euler = (0.0, 3.142, 0.0)
ob_cylinder_021.scale = (0.01869, 0.01869, 0.01869)

# ---- collection membership
col_collection.objects.link(ob_cylinder_021)

# ---- scene / render settings (as saved in the file)
scene.frame_start = 1; scene.frame_end = 250; scene.frame_set(1)
scene.render.engine = 'BLENDER_EEVEE_NEXT'
scene.cycles.use_denoising = False
scene.cycles.samples = 128
scene.cycles.sampling_pattern = 'TABULATED_SOBOL'
scene.cycles.use_adaptive_sampling = False
scene.cycles.use_light_tree = False
scene.view_settings.view_transform = 'Filmic'
bpy.context.view_layer.update()

# ---- added for rendering (the .blend has no active camera and no usable light): camera, sun
cam_auto = bpy.data.cameras.new('AutoCamera')
cam_auto.lens = 50.0
cam_auto.sensor_width = 36.0
cam_auto.clip_end = 1000.0
ob_auto_camera = bpy.data.objects.new('AutoCamera', cam_auto)
scene.collection.objects.link(ob_auto_camera)
ob_auto_camera.location = (0.185318, -0.222054, 0.196584)
ob_auto_camera.rotation_euler = (1.09748, -7.21219e-08, 0.694738)
scene.camera = ob_auto_camera
light_auto_sun = bpy.data.lights.new('AutoSun', 'SUN')
light_auto_sun.energy = 3.0
light_auto_sun.angle = 0.0523599
ob_auto_sun = bpy.data.objects.new('AutoSun', light_auto_sun)
scene.collection.objects.link(ob_auto_sun)
ob_auto_sun.rotation_euler = (0.872665, 0.174533, 0.523599)
bpy.context.view_layer.update()
